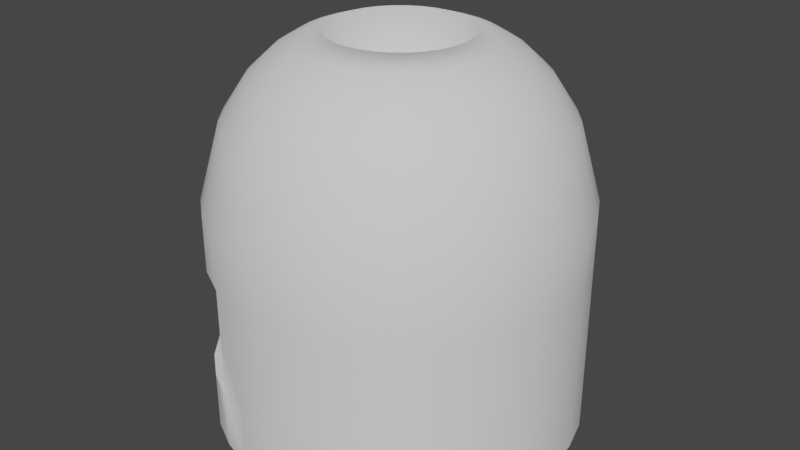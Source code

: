 # Source: furnace.blend  (saved by Blender 3.1.7; exported with 4.5.12 LTS)
import bpy
from mathutils import Matrix  # noqa: F401  (used for matrix-valued properties, if any)

bpy.ops.wm.read_factory_settings(use_empty=True)
scene = bpy.context.scene
scene.name = 'Scene'

# ---- collections
col_collection = bpy.data.collections.new('Collection'); scene.collection.children.link(col_collection)

# ---- world
world_world = bpy.data.worlds.new('World'); scene.world = world_world
world_world.use_nodes = True; world_world.node_tree.nodes.clear()
_N = world_world.node_tree.nodes; _L = world_world.node_tree.links
n0 = _N.new('ShaderNodeOutputWorld'); n0.name = 'World Output'; n0.location = (300, 300)
n1 = _N.new('ShaderNodeBackground'); n1.name = 'Background'; n1.location = (10, 300)
n1.inputs[0].default_value = (0.05088, 0.05088, 0.05088, 1.0)
_L.new(n1.outputs[0], n0.inputs[0])
n0.is_active_output = True
world_world.color = (0.05088, 0.05088, 0.05088)
world_world.use_sun_shadow = False
world_world.sun_shadow_jitter_overblur = 0.0

# ---- meshes
me_cylinder = bpy.data.meshes.new('Cylinder')
me_cylinder.from_pydata([(0.0, 1.0, -1.0), (0.0, 1.0, 1.244), (0.1951, 0.9808, -1.0), (0.1951, 0.9808, 1.244), (0.3827, 0.9239, -1.0), (0.3827, 0.9239, 1.244), (0.5556, 0.8315, -1.0), (0.5556, 0.8315, 1.244), (0.7071, 0.7071, -1.0), (0.7071, 0.7071, 1.244), (0.8315, 0.5556, -1.0), (0.8315, 0.5556, 1.244), (0.9239, 0.3827, -1.0), (0.9239, 0.3827, 1.244), (0.9808, 0.1951, -1.0), (0.9808, 0.1951, 1.244), (1.0, -4.371e-08, -1.0), (1.0, -4.371e-08, 1.244), (0.9808, -0.1951, -1.0), (0.9808, -0.1951, 1.244), (0.9239, -0.3827, -1.0), (0.9239, -0.3827, 1.244), (0.8315, -0.5556, -1.0), (0.8315, -0.5556, 1.244), (0.7071, -0.7071, -1.0), (0.7071, -0.7071, 1.244), (0.5556, -0.8315, -1.0), (0.5556, -0.8315, 1.244), (0.3827, -0.9239, -1.0), (0.3827, -0.9239, 1.244), (0.1951, -0.9808, -1.0), (0.1951, -0.9808, 1.244), (-8.742e-08, -1.0, -1.0), (-8.742e-08, -1.0, 1.244), (-0.1951, -0.9808, -1.0), (-0.1951, -0.9808, 1.244), (-0.3827, -0.9239, -1.0), (-0.3827, -0.9239, 1.244), (-0.5556, -0.8315, -1.0), (-0.5556, -0.8315, 1.244), (-0.7071, -0.7071, -1.0), (-0.7071, -0.7071, 1.244), (-0.8315, -0.5556, -1.0), (-0.8315, -0.5556, 1.244), (-0.9239, -0.3827, -1.0), (-0.9239, -0.3827, 1.244), (-0.9808, -0.1951, -1.0), (-0.9808, -0.1951, 1.244), (-1.0, 1.192e-08, -1.0), (-1.0, 1.192e-08, 1.244), (-0.9808, 0.1951, -1.0), (-0.9808, 0.1951, 1.244), (-0.9239, 0.3827, -1.0), (-0.9239, 0.3827, 1.244), (-0.8315, 0.5556, -1.0), (-0.8315, 0.5556, 1.244), (-0.7071, 0.7071, -1.0), (-0.7071, 0.7071, 1.244), (-0.5556, 0.8315, -1.0), (-0.5556, 0.8315, 1.244), (-0.3827, 0.9239, -1.0), (-0.3827, 0.9239, 1.244), (-0.1951, 0.9808, -1.0), (-0.1951, 0.9808, 1.244), (0.1723, 0.8662, 2.003), (-1.487e-08, 0.8831, 2.003), (-0.1723, 0.8662, 2.003), (-0.338, 0.8159, 2.003), (-0.4906, 0.7343, 2.003), (-0.6245, 0.6245, 2.003), (-0.7343, 0.4906, 2.003), (-0.8159, 0.338, 2.003), (-0.8662, 0.1723, 2.003), (-0.8831, 1.192e-08, 2.003), (-0.8662, -0.1723, 2.003), (-0.8159, -0.338, 2.003), (-0.7343, -0.4906, 2.003), (-0.6245, -0.6245, 2.003), (-0.4906, -0.7343, 2.003), (-0.338, -0.8159, 2.003), (-0.1723, -0.8662, 2.003), (-8.042e-08, -0.8831, 2.003), (0.1723, -0.8662, 2.003), (0.338, -0.8159, 2.003), (0.4906, -0.7343, 2.003), (0.6245, -0.6245, 2.003), (0.7343, -0.4906, 2.003), (0.8159, -0.338, 2.003), (0.8662, -0.1723, 2.003), (0.8831, -4.021e-08, 2.003), (0.8662, 0.1723, 2.003), (0.8159, 0.338, 2.003), (0.7343, 0.4906, 2.003), (0.6245, 0.6245, 2.003), (0.4906, 0.7343, 2.003), (0.338, 0.8159, 2.003), (0.1459, 0.7335, 2.379), (-3.36e-08, 0.7479, 2.379), (-0.1459, 0.7335, 2.379), (-0.2862, 0.691, 2.379), (-0.4155, 0.6219, 2.379), (-0.5288, 0.5288, 2.379), (-0.6219, 0.4155, 2.379), (-0.691, 0.2862, 2.379), (-0.7335, 0.1459, 2.379), (-0.7479, 1.091e-08, 2.379), (-0.7335, -0.1459, 2.379), (-0.691, -0.2862, 2.379), (-0.6219, -0.4155, 2.379), (-0.5288, -0.5288, 2.379), (-0.4155, -0.6219, 2.379), (-0.2862, -0.691, 2.379), (-0.1459, -0.7335, 2.379), (-7.232e-08, -0.7479, 2.379), (0.1459, -0.7335, 2.379), (0.2862, -0.691, 2.379), (0.4155, -0.6219, 2.379), (0.5288, -0.5288, 2.379), (0.6219, -0.4155, 2.379), (0.691, -0.2862, 2.379), (0.7335, -0.1459, 2.379), (0.7479, -3.616e-08, 2.379), (0.7335, 0.1459, 2.379), (0.691, 0.2862, 2.379), (0.6219, 0.4155, 2.379), (0.5288, 0.5288, 2.379), (0.4155, 0.6219, 2.379), (0.2862, 0.691, 2.379), (0.1219, 0.6129, 2.59), (-5.433e-08, 0.6249, 2.59), (-0.1219, 0.6129, 2.59), (-0.2391, 0.5773, 2.59), (-0.3472, 0.5196, 2.59), (-0.4418, 0.4418, 2.59), (-0.5196, 0.3472, 2.59), (-0.5773, 0.2391, 2.59), (-0.6129, 0.1219, 2.59), (-0.6249, 3.21e-08, 2.59), (-0.6129, -0.1219, 2.59), (-0.5773, -0.2391, 2.59), (-0.5196, -0.3472, 2.59), (-0.4418, -0.4418, 2.59), (-0.3472, -0.5196, 2.59), (-0.2391, -0.5773, 2.59), (-0.1219, -0.6129, 2.59), (-6.495e-08, -0.6249, 2.59), (0.1219, -0.6129, 2.59), (0.2391, -0.5773, 2.59), (0.3472, -0.5196, 2.59), (0.4418, -0.4418, 2.59), (0.5196, -0.3472, 2.59), (0.5773, -0.2391, 2.59), (0.6129, -0.1219, 2.59), (0.6249, -5.873e-08, 2.59), (0.6129, 0.1219, 2.59), (0.5773, 0.2391, 2.59), (0.5196, 0.3472, 2.59), (0.4418, 0.4418, 2.59), (0.3472, 0.5196, 2.59), (0.2391, 0.5773, 2.59), (0.09967, 0.5011, 2.717), (-7.438e-08, 0.5109, 2.717), (-0.09967, 0.5011, 2.717), (-0.1955, 0.472, 2.717), (-0.2838, 0.4248, 2.717), (-0.3613, 0.3613, 2.717), (-0.4248, 0.2838, 2.717), (-0.472, 0.1955, 2.717), (-0.5011, 0.09967, 2.717), (-0.5109, 5.3e-08, 2.717), (-0.5011, -0.09967, 2.717), (-0.472, -0.1955, 2.717), (-0.4248, -0.2838, 2.717), (-0.3613, -0.3613, 2.717), (-0.2838, -0.4248, 2.717), (-0.1955, -0.472, 2.717), (-0.09967, -0.5011, 2.717), (-5.472e-08, -0.5109, 2.717), (0.09967, -0.5011, 2.717), (0.1955, -0.472, 2.717), (0.2838, -0.4248, 2.717), (0.3613, -0.3613, 2.717), (0.4248, -0.2838, 2.717), (0.472, -0.1955, 2.717), (0.5011, -0.09967, 2.717), (0.5109, -8.219e-08, 2.717), (0.5011, 0.09967, 2.717), (0.472, 0.1955, 2.717), (0.4248, 0.2838, 2.717), (0.3613, 0.3613, 2.717), (0.2838, 0.4248, 2.717), (0.1955, 0.472, 2.717), (0.07306, 0.3673, 2.803), (-1.019e-07, 0.3745, 2.803), (-0.07306, 0.3673, 2.803), (-0.1433, 0.346, 2.803), (-0.2081, 0.3114, 2.803), (-0.2648, 0.2648, 2.803), (-0.3114, 0.2081, 2.803), (-0.346, 0.1433, 2.803), (-0.3673, 0.07306, 2.803), (-0.3745, 7.904e-08, 2.803), (-0.3673, -0.07307, 2.803), (-0.346, -0.1433, 2.803), (-0.3114, -0.2081, 2.803), (-0.2648, -0.2648, 2.803), (-0.2081, -0.3114, 2.803), (-0.1433, -0.346, 2.803), (-0.07306, -0.3673, 2.803), (-4.246e-08, -0.3745, 2.803), (0.07306, -0.3673, 2.803), (0.1433, -0.346, 2.803), (0.2081, -0.3114, 2.803), (0.2648, -0.2648, 2.803), (0.3114, -0.2081, 2.803), (0.346, -0.1433, 2.803), (0.3673, -0.07306, 2.803), (0.3745, -1.138e-07, 2.803), (0.3673, 0.07306, 2.803), (0.346, 0.1433, 2.803), (0.3114, 0.2081, 2.803), (0.2648, 0.2648, 2.803), (0.2081, 0.3114, 2.803), (0.1433, 0.346, 2.803), (0.05379, 0.2497, 0.7132), (0.004055, 0.2554, 0.7144), (-0.04584, 0.2513, 0.7156), (-0.09397, 0.2375, 0.7169), (-0.1385, 0.2146, 0.7183), (-0.1777, 0.1835, 0.7196), (-0.2101, 0.1453, 0.7208), (-0.2344, 0.1015, 0.7219), (-0.2497, 0.05382, 0.7228), (-0.2554, 0.004077, 0.7235), (-0.2512, -0.04582, 0.724), (-0.2375, -0.09396, 0.7242), (-0.2146, -0.1385, 0.7241), (-0.1834, -0.1777, 0.7238), (-0.1452, -0.2101, 0.7233), (-0.1015, -0.2344, 0.7225), (-0.05379, -0.2497, 0.7215), (-0.004056, -0.2554, 0.7204), (0.04584, -0.2513, 0.7191), (0.09397, -0.2375, 0.7178), (0.1385, -0.2146, 0.7164), (0.1777, -0.1835, 0.7151), (0.2101, -0.1453, 0.7139), (0.2344, -0.1015, 0.7128), (0.2497, -0.05382, 0.7119), (0.2554, -0.004077, 0.7112), (0.2512, 0.04582, 0.7108), (0.2375, 0.09396, 0.7105), (0.2146, 0.1385, 0.7106), (0.1834, 0.1777, 0.7109), (0.1452, 0.2101, 0.7115), (0.1015, 0.2344, 0.7122), (0.0, 1.0, 0.1378), (0.1951, 0.9808, 0.1378), (0.3827, 0.9239, 0.1378), (0.5556, 0.8315, 0.1378), (0.7071, 0.7071, 0.1378), (0.8315, 0.5556, 0.1378), (0.9239, 0.3827, 0.1378), (0.9808, 0.1951, 0.1378), (1.0, -4.371e-08, 0.1378), (0.9808, -0.1951, 0.1378), (0.9239, -0.3827, 0.1378), (0.8315, -0.5556, 0.1378), (0.7071, -0.7071, 0.1378), (0.5556, -0.8315, 0.1378), (0.3827, -0.9239, 0.1378), (0.1951, -0.9808, 0.1378), (-8.742e-08, -1.0, 0.1378), (-0.1951, -0.9808, 0.1378), (-0.3827, -0.9239, 0.1378), (-0.8315, -0.5556, 0.1378), (-0.9239, -0.3827, 0.1378), (-0.9808, -0.1951, 0.1378), (-1.0, 1.192e-08, 0.1378), (-0.9808, 0.1951, 0.1378), (-0.9239, 0.3827, 0.1378), (-0.8315, 0.5556, 0.1378), (-0.7071, 0.7071, 0.1378), (-0.5556, 0.8315, 0.1378), (-0.3827, 0.9239, 0.1378), (-0.1951, 0.9808, 0.1378), (0.0, 1.0, 0.6907), (0.1951, 0.9808, 0.6907), (0.3827, 0.9239, 0.6907), (0.5556, 0.8315, 0.6907), (0.7071, 0.7071, 0.6907), (0.8315, 0.5556, 0.6907), (0.9239, 0.3827, 0.6907), (0.9808, 0.1951, 0.6907), (1.0, -4.371e-08, 0.6907), (0.9808, -0.1951, 0.6907), (0.9239, -0.3827, 0.6907), (0.8315, -0.5556, 0.6907), (0.7071, -0.7071, 0.6907), (0.5556, -0.8315, 0.6907), (0.3827, -0.9239, 0.6907), (0.1951, -0.9808, 0.6907), (-8.742e-08, -1.0, 0.6907), (-0.1951, -0.9808, 0.6907), (-0.3827, -0.9239, 0.6907), (-0.5556, -0.8315, 0.6907), (-0.7071, -0.7071, 0.6907), (-0.8315, -0.5556, 0.6907), (-0.9239, -0.3827, 0.6907), (-0.9808, -0.1951, 0.6907), (-1.0, 1.192e-08, 0.6907), (-0.9808, 0.1951, 0.6907), (-0.9239, 0.3827, 0.6907), (-0.8315, 0.5556, 0.6907), (-0.7071, 0.7071, 0.6907), (-0.5556, 0.8315, 0.6907), (-0.3827, 0.9239, 0.6907), (-0.1951, 0.9808, 0.6907), (0.1951, 0.9808, -0.4311), (0.3827, 0.9239, -0.4311), (0.5556, 0.8315, -0.4311), (0.7071, 0.7071, -0.4311), (0.8315, 0.5556, -0.4311), (0.9239, 0.3827, -0.4311), (0.9808, 0.1951, -0.4311), (1.0, -4.371e-08, -0.4311), (0.9808, -0.1951, -0.4311), (0.9239, -0.3827, -0.4311), (0.8315, -0.5556, -0.4311), (0.7071, -0.7071, -0.4311), (0.5556, -0.8315, -0.4311), (0.3827, -0.9239, -0.4311), (0.1951, -0.9808, -0.4311), (-8.742e-08, -1.0, -0.4311), (-0.1951, -0.9808, -0.4311), (-0.3827, -0.9239, -0.4311), (-0.5556, -0.8315, -0.4311), (-0.7071, -0.7071, -0.4311), (-0.8315, -0.5556, -0.4311), (-0.9239, -0.3827, -0.4311), (-0.9808, -0.1951, -0.4311), (-1.0, 1.192e-08, -0.4311), (-0.9808, 0.1951, -0.4311), (-0.9239, 0.3827, -0.4311), (-0.8315, 0.5556, -0.4311), (-0.7071, 0.7071, -0.4311), (-0.5556, 0.8315, -0.4311), (-0.3827, 0.9239, -0.4311), (-0.1951, 0.9808, -0.4311), (0.0, 1.0, -0.4311), (-0.21, -0.7134, 0.6907), (-0.21, -0.7134, 0.1378), (-0.3829, -0.621, 0.6907), (-0.5344, -0.4966, 0.6907), (-0.6587, -0.3451, 0.6907), (-0.6587, -0.3451, 0.1378), (-0.21, -0.7134, -0.4311), (-0.3829, -0.621, -0.4311), (-0.5344, -0.4966, -0.4311), (-0.6587, -0.3451, -0.4311), (0.4444, 0.08393, 0.6907), (0.4444, 0.08393, 0.1378), (0.2715, 0.1763, 0.6907), (0.2715, 0.1763, 0.1378), (0.12, 0.3007, 0.6907), (0.12, 0.3007, 0.1378), (-0.00438, 0.4522, 0.6907), (-0.00438, 0.4522, 0.1378), (0.4444, 0.08393, -0.4311), (0.2715, 0.1763, -0.4311), (0.12, 0.3007, -0.4311), (-0.00438, 0.4522, -0.4311)], [], [(286, 1, 3, 287), (287, 3, 5, 288), (288, 5, 7, 289), (289, 7, 9, 290), (290, 9, 11, 291), (291, 11, 13, 292), (292, 13, 15, 293), (293, 15, 17, 294), (294, 17, 19, 295), (295, 19, 21, 296), (296, 21, 23, 297), (297, 23, 25, 298), (298, 25, 27, 299), (299, 27, 29, 300), (300, 29, 31, 301), (301, 31, 33, 302), (302, 33, 35, 303), (303, 35, 37, 304), (304, 37, 39, 305), (305, 39, 41, 306), (306, 41, 43, 307), (307, 43, 45, 308), (308, 45, 47, 309), (309, 47, 49, 310), (310, 49, 51, 311), (311, 51, 53, 312), (312, 53, 55, 313), (313, 55, 57, 314), (314, 57, 59, 315), (315, 59, 61, 316), (316, 61, 63, 317), (317, 63, 1, 286), (0, 2, 4, 6, 8, 10, 12, 14, 16, 18, 20, 22, 24, 26, 28, 30, 32, 34, 36, 38, 40, 42, 44, 46, 48, 50, 52, 54, 56, 58, 60, 62), (3, 1, 65, 64), (1, 63, 66, 65), (63, 61, 67, 66), (61, 59, 68, 67), (59, 57, 69, 68), (57, 55, 70, 69), (55, 53, 71, 70), (53, 51, 72, 71), (51, 49, 73, 72), (49, 47, 74, 73), (47, 45, 75, 74), (45, 43, 76, 75), (43, 41, 77, 76), (41, 39, 78, 77), (39, 37, 79, 78), (37, 35, 80, 79), (35, 33, 81, 80), (33, 31, 82, 81), (31, 29, 83, 82), (29, 27, 84, 83), (27, 25, 85, 84), (25, 23, 86, 85), (23, 21, 87, 86), (21, 19, 88, 87), (19, 17, 89, 88), (17, 15, 90, 89), (15, 13, 91, 90), (13, 11, 92, 91), (11, 9, 93, 92), (9, 7, 94, 93), (7, 5, 95, 94), (5, 3, 64, 95), (64, 65, 97, 96), (65, 66, 98, 97), (66, 67, 99, 98), (67, 68, 100, 99), (68, 69, 101, 100), (69, 70, 102, 101), (70, 71, 103, 102), (71, 72, 104, 103), (72, 73, 105, 104), (73, 74, 106, 105), (74, 75, 107, 106), (75, 76, 108, 107), (76, 77, 109, 108), (77, 78, 110, 109), (78, 79, 111, 110), (79, 80, 112, 111), (80, 81, 113, 112), (81, 82, 114, 113), (82, 83, 115, 114), (83, 84, 116, 115), (84, 85, 117, 116), (85, 86, 118, 117), (86, 87, 119, 118), (87, 88, 120, 119), (88, 89, 121, 120), (89, 90, 122, 121), (90, 91, 123, 122), (91, 92, 124, 123), (92, 93, 125, 124), (93, 94, 126, 125), (94, 95, 127, 126), (95, 64, 96, 127), (96, 97, 129, 128), (97, 98, 130, 129), (98, 99, 131, 130), (99, 100, 132, 131), (100, 101, 133, 132), (101, 102, 134, 133), (102, 103, 135, 134), (103, 104, 136, 135), (104, 105, 137, 136), (105, 106, 138, 137), (106, 107, 139, 138), (107, 108, 140, 139), (108, 109, 141, 140), (109, 110, 142, 141), (110, 111, 143, 142), (111, 112, 144, 143), (112, 113, 145, 144), (113, 114, 146, 145), (114, 115, 147, 146), (115, 116, 148, 147), (116, 117, 149, 148), (117, 118, 150, 149), (118, 119, 151, 150), (119, 120, 152, 151), (120, 121, 153, 152), (121, 122, 154, 153), (122, 123, 155, 154), (123, 124, 156, 155), (124, 125, 157, 156), (125, 126, 158, 157), (126, 127, 159, 158), (127, 96, 128, 159), (128, 129, 161, 160), (129, 130, 162, 161), (130, 131, 163, 162), (131, 132, 164, 163), (132, 133, 165, 164), (133, 134, 166, 165), (134, 135, 167, 166), (135, 136, 168, 167), (136, 137, 169, 168), (137, 138, 170, 169), (138, 139, 171, 170), (139, 140, 172, 171), (140, 141, 173, 172), (141, 142, 174, 173), (142, 143, 175, 174), (143, 144, 176, 175), (144, 145, 177, 176), (145, 146, 178, 177), (146, 147, 179, 178), (147, 148, 180, 179), (148, 149, 181, 180), (149, 150, 182, 181), (150, 151, 183, 182), (151, 152, 184, 183), (152, 153, 185, 184), (153, 154, 186, 185), (154, 155, 187, 186), (155, 156, 188, 187), (156, 157, 189, 188), (157, 158, 190, 189), (158, 159, 191, 190), (159, 128, 160, 191), (160, 161, 193, 192), (161, 162, 194, 193), (162, 163, 195, 194), (163, 164, 196, 195), (164, 165, 197, 196), (165, 166, 198, 197), (166, 167, 199, 198), (167, 168, 200, 199), (168, 169, 201, 200), (169, 170, 202, 201), (170, 171, 203, 202), (171, 172, 204, 203), (172, 173, 205, 204), (173, 174, 206, 205), (174, 175, 207, 206), (175, 176, 208, 207), (176, 177, 209, 208), (177, 178, 210, 209), (178, 179, 211, 210), (179, 180, 212, 211), (180, 181, 213, 212), (181, 182, 214, 213), (182, 183, 215, 214), (183, 184, 216, 215), (184, 185, 217, 216), (185, 186, 218, 217), (186, 187, 219, 218), (187, 188, 220, 219), (188, 189, 221, 220), (189, 190, 222, 221), (190, 191, 223, 222), (191, 160, 192, 223), (192, 193, 225, 224), (193, 194, 226, 225), (194, 195, 227, 226), (195, 196, 228, 227), (196, 197, 229, 228), (197, 198, 230, 229), (198, 199, 231, 230), (199, 200, 232, 231), (200, 201, 233, 232), (201, 202, 234, 233), (202, 203, 235, 234), (203, 204, 236, 235), (204, 205, 237, 236), (205, 206, 238, 237), (206, 207, 239, 238), (207, 208, 240, 239), (208, 209, 241, 240), (209, 210, 242, 241), (210, 211, 243, 242), (211, 212, 244, 243), (212, 213, 245, 244), (213, 214, 246, 245), (214, 215, 247, 246), (215, 216, 248, 247), (216, 217, 249, 248), (217, 218, 250, 249), (218, 219, 251, 250), (219, 220, 252, 251), (220, 221, 253, 252), (221, 222, 254, 253), (222, 223, 255, 254), (223, 192, 224, 255), (348, 285, 256, 349), (347, 284, 285, 348), (346, 283, 284, 347), (345, 282, 283, 346), (344, 281, 282, 345), (343, 280, 281, 344), (342, 279, 280, 343), (341, 278, 279, 342), (340, 277, 278, 341), (339, 276, 277, 340), (338, 275, 276, 339), (337, 336, 357, 358), (335, 274, 351, 356), (275, 338, 359, 355), (334, 273, 274, 335), (333, 272, 273, 334), (332, 271, 272, 333), (331, 270, 271, 332), (330, 269, 270, 331), (329, 268, 269, 330), (328, 267, 268, 329), (327, 266, 267, 328), (326, 265, 266, 327), (325, 264, 265, 326), (324, 263, 264, 325), (323, 262, 263, 324), (322, 261, 262, 323), (321, 260, 261, 322), (320, 259, 260, 321), (319, 258, 259, 320), (318, 257, 258, 319), (349, 256, 257, 318), (285, 317, 286, 256), (284, 316, 317, 285), (283, 315, 316, 284), (282, 314, 315, 283), (281, 313, 314, 282), (280, 312, 313, 281), (279, 311, 312, 280), (278, 310, 311, 279), (277, 309, 310, 278), (276, 308, 309, 277), (275, 307, 308, 276), (306, 307, 354, 353), (336, 335, 356, 357), (274, 304, 350, 351), (273, 303, 304, 274), (272, 302, 303, 273), (271, 301, 302, 272), (270, 300, 301, 271), (269, 299, 300, 270), (268, 298, 299, 269), (267, 297, 298, 268), (266, 296, 297, 267), (265, 295, 296, 266), (264, 294, 295, 265), (263, 293, 294, 264), (262, 292, 293, 263), (261, 291, 292, 262), (260, 290, 291, 261), (259, 289, 290, 260), (258, 288, 289, 259), (257, 287, 288, 258), (256, 286, 287, 257), (0, 349, 318, 2), (2, 318, 319, 4), (4, 319, 320, 6), (6, 320, 321, 8), (8, 321, 322, 10), (10, 322, 323, 12), (12, 323, 324, 14), (14, 324, 325, 16), (16, 325, 326, 18), (18, 326, 327, 20), (20, 327, 328, 22), (22, 328, 329, 24), (24, 329, 330, 26), (26, 330, 331, 28), (28, 331, 332, 30), (30, 332, 333, 32), (32, 333, 334, 34), (34, 334, 335, 36), (36, 335, 336, 38), (38, 336, 337, 40), (40, 337, 338, 42), (42, 338, 339, 44), (44, 339, 340, 46), (46, 340, 341, 48), (48, 341, 342, 50), (50, 342, 343, 52), (52, 343, 344, 54), (54, 344, 345, 56), (56, 345, 346, 58), (58, 346, 347, 60), (60, 347, 348, 62), (62, 348, 349, 0), (354, 355, 367, 366), (355, 359, 371, 367), (359, 358, 370, 371), (350, 352, 362, 360), (358, 357, 369, 370), (352, 353, 364, 362), (305, 306, 353, 352), (338, 337, 358, 359), (304, 305, 352, 350), (307, 275, 355, 354), (370, 365, 367, 371), (369, 363, 365, 370), (368, 361, 363, 369), (365, 364, 366, 367), (363, 362, 364, 365), (361, 360, 362, 363), (356, 351, 361, 368), (351, 350, 360, 361), (353, 354, 366, 364), (357, 356, 368, 369)])
me_cylinder.polygons.foreach_set('use_smooth', [1, 1, 1, 1, 1, 1, 1, 1, 1, 1, 1, 1, 1, 1, 1, 1, 1, 1, 1, 1, 1, 1, 1, 1, 1, 1, 1, 1, 1, 1, 1, 1, 0, 1, 1, 1, 1, 1, 1, 1, 1, 1, 1, 1, 1, 1, 1, 1, 1, 1, 1, 1, 1, 1, 1, 1, 1, 1, 1, 1, 1, 1, 1, 1, 1, 1, 1, 1, 1, 1, 1, 1, 1, 1, 1, 1, 1, 1, 1, 1, 1, 1, 1, 1, 1, 1, 1, 1, 1, 1, 1, 1, 1, 1, 1, 1, 1, 1, 1, 1, 1, 1, 1, 1, 1, 1, 1, 1, 1, 1, 1, 1, 1, 1, 1, 1, 1, 1, 1, 1, 1, 1, 1, 1, 1, 1, 1, 1, 1, 1, 1, 1, 1, 1, 1, 1, 1, 1, 1, 1, 1, 1, 1, 1, 1, 1, 1, 1, 1, 1, 1, 1, 1, 1, 1, 1, 1, 1, 1, 1, 1, 1, 1, 1, 1, 1, 1, 1, 1, 1, 1, 1, 1, 1, 1, 1, 1, 1, 1, 1, 1, 1, 1, 1, 1, 1, 1, 1, 1, 1, 1, 1, 1, 1, 1, 1, 1, 1, 1, 1, 1, 1, 1, 1, 1, 1, 1, 1, 1, 1, 1, 1, 1, 1, 1, 1, 1, 1, 1, 1, 1, 1, 1, 1, 1, 1, 1, 1, 1, 1, 1, 1, 1, 1, 1, 1, 0, 0, 0, 1, 1, 1, 1, 1, 1, 1, 1, 1, 1, 1, 1, 1, 1, 1, 1, 1, 1, 1, 1, 1, 1, 1, 1, 1, 1, 1, 1, 1, 0, 0, 0, 1, 1, 1, 1, 1, 1, 1, 1, 1, 1, 1, 1, 1, 1, 1, 1, 1, 1, 1, 1, 1, 1, 1, 1, 1, 1, 1, 1, 1, 1, 1, 1, 1, 1, 1, 1, 1, 1, 1, 1, 1, 1, 1, 1, 1, 1, 1, 1, 1, 1, 0, 0, 0, 0, 0, 0, 0, 0, 0, 0, 0, 0, 0, 0, 0, 0, 0, 0, 0, 0])
_k = set([(274, 351), (275, 355), (304, 350), (305, 352), (306, 353), (307, 354), (335, 356), (336, 357), (337, 358), (338, 359), (350, 351), (350, 352), (351, 356), (351, 361), (352, 353), (352, 362), (353, 354), (353, 364), (354, 355), (355, 359), (355, 367), (356, 357), (357, 358), (357, 369), (358, 359), (358, 370), (360, 361), (360, 362), (361, 363), (361, 368), (362, 363), (362, 364), (363, 365), (363, 369), (364, 365), (364, 366), (365, 367), (365, 370), (366, 367), (367, 371), (368, 369), (369, 370), (370, 371)])
me_cylinder.attributes.new('sharp_edge', 'BOOLEAN', 'EDGE').data.foreach_set('value', [ (min(e.vertices), max(e.vertices)) in _k for e in me_cylinder.edges])
_uv = me_cylinder.uv_layers.new(name='UVMap')
_uv.uv.foreach_set('vector', [1.0, 0.8768, 1.0, 1.0, 0.9688, 1.0, 0.9688, 0.8768, 0.9688, 0.8768, 0.9688, 1.0, 0.9375, 1.0, 0.9375, 0.8768, 0.9375, 0.8768, 0.9375, 1.0, 0.9062, 1.0, 0.9063, 0.8768, 0.9063, 0.8768, 0.9062, 1.0, 0.875, 1.0, 0.875, 0.8768, 0.875, 0.8768, 0.875, 1.0, 0.8438, 1.0, 0.8437, 0.8768, 0.8437, 0.8768, 0.8438, 1.0, 0.8125, 1.0, 0.8125, 0.8768, 0.8125, 0.8768, 0.8125, 1.0, 0.7812, 1.0, 0.7813, 0.8768, 0.7813, 0.8768, 0.7812, 1.0, 0.75, 1.0, 0.75, 0.8768, 0.75, 0.8768, 0.75, 1.0, 0.7188, 1.0, 0.7188, 0.8768, 0.7188, 0.8768, 0.7188, 1.0, 0.6875, 1.0, 0.6875, 0.8768, 0.6875, 0.8768, 0.6875, 1.0, 0.6562, 1.0, 0.6563, 0.8768, 0.6563, 0.8768, 0.6562, 1.0, 0.625, 1.0, 0.625, 0.8768, 0.625, 0.8768, 0.625, 1.0, 0.5938, 1.0, 0.5938, 0.8768, 0.5938, 0.8768, 0.5938, 1.0, 0.5625, 1.0, 0.5625, 0.8768, 0.5625, 0.8768, 0.5625, 1.0, 0.5312, 1.0, 0.5312, 0.8768, 0.5312, 0.8768, 0.5312, 1.0, 0.5, 1.0, 0.5, 0.8768, 0.5, 0.8768, 0.5, 1.0, 0.4688, 1.0, 0.4688, 0.8768, 0.4688, 0.8768, 0.4688, 1.0, 0.4375, 1.0, 0.4375, 0.8768, 0.4375, 0.8768, 0.4375, 1.0, 0.4062, 1.0, 0.4063, 0.8768, 0.4063, 0.8768, 0.4062, 1.0, 0.375, 1.0, 0.375, 0.8768, 0.375, 0.8768, 0.375, 1.0, 0.3438, 1.0, 0.3438, 0.8768, 0.3438, 0.8768, 0.3438, 1.0, 0.3125, 1.0, 0.3125, 0.8768, 0.3125, 0.8768, 0.3125, 1.0, 0.2812, 1.0, 0.2813, 0.8768, 0.2813, 0.8768, 0.2812, 1.0, 0.25, 1.0, 0.25, 0.8768, 0.25, 0.8768, 0.25, 1.0, 0.2188, 1.0, 0.2188, 0.8768, 0.2188, 0.8768, 0.2188, 1.0, 0.1875, 1.0, 0.1875, 0.8768, 0.1875, 0.8768, 0.1875, 1.0, 0.1562, 1.0, 0.1562, 0.8768, 0.1562, 0.8768, 0.1562, 1.0, 0.125, 1.0, 0.125, 0.8768, 0.125, 0.8768, 0.125, 1.0, 0.09375, 1.0, 0.09375, 0.8768, 0.09375, 0.8768, 0.09375, 1.0, 0.0625, 1.0, 0.0625, 0.8768, 0.0625, 0.8768, 0.0625, 1.0, 0.03125, 1.0, 0.03125, 0.8768, 0.03125, 0.8768, 0.03125, 1.0, 0.0, 1.0, 0.0, 0.8768, 0.75, 0.49, 0.7968, 0.4854, 0.8418, 0.4717, 0.8833, 0.4496, 0.9197, 0.4197, 0.9496, 0.3833, 0.9717, 0.3418, 0.9854, 0.2968, 0.99, 0.25, 0.9854, 0.2032, 0.9717, 0.1582, 0.9496, 0.1167, 0.9197, 0.08029, 0.8833, 0.05045, 0.8418, 0.02827, 0.7968, 0.01461, 0.75, 0.01, 0.7032, 0.01461, 0.6582, 0.02827, 0.6167, 0.05045, 0.5803, 0.08029, 0.5504, 0.1167, 0.5283, 0.1582, 0.5146, 0.2032, 0.51, 0.25, 0.5146, 0.2968, 0.5283, 0.3418, 0.5504, 0.3833, 0.5803, 0.4197, 0.6167, 0.4496, 0.6582, 0.4717, 0.7032, 0.4854, 0.2968, 0.4854, 0.25, 0.49, 0.25, 0.462, 0.2914, 0.4579, 0.25, 0.49, 0.2032, 0.4854, 0.2087, 0.4579, 0.25, 0.462, 0.2032, 0.4854, 0.1582, 0.4717, 0.1689, 0.4458, 0.2087, 0.4579, 0.1582, 0.4717, 0.1167, 0.4496, 0.1322, 0.4262, 0.1689, 0.4458, 0.1167, 0.4496, 0.08029, 0.4197, 0.1001, 0.3999, 0.1322, 0.4262, 0.08029, 0.4197, 0.05045, 0.3833, 0.07377, 0.3678, 0.1001, 0.3999, 0.05045, 0.3833, 0.02827, 0.3418, 0.05418, 0.3311, 0.07377, 0.3678, 0.02827, 0.3418, 0.01461, 0.2968, 0.04212, 0.2914, 0.05418, 0.3311, 0.01461, 0.2968, 0.01, 0.25, 0.03805, 0.25, 0.04212, 0.2914, 0.01, 0.25, 0.01461, 0.2032, 0.04212, 0.2087, 0.03805, 0.25, 0.01461, 0.2032, 0.02827, 0.1582, 0.05418, 0.1689, 0.04212, 0.2087, 0.02827, 0.1582, 0.05045, 0.1167, 0.07377, 0.1322, 0.05418, 0.1689, 0.05045, 0.1167, 0.08029, 0.08029, 0.1001, 0.1001, 0.07377, 0.1322, 0.08029, 0.08029, 0.1167, 0.05045, 0.1322, 0.07377, 0.1001, 0.1001, 0.1167, 0.05045, 0.1582, 0.02827, 0.1689, 0.05418, 0.1322, 0.07377, 0.1582, 0.02827, 0.2032, 0.01461, 0.2087, 0.04212, 0.1689, 0.05418, 0.2032, 0.01461, 0.25, 0.01, 0.25, 0.03805, 0.2087, 0.04212, 0.25, 0.01, 0.2968, 0.01461, 0.2914, 0.04212, 0.25, 0.03805, 0.2968, 0.01461, 0.3418, 0.02827, 0.3311, 0.05418, 0.2914, 0.04212, 0.3418, 0.02827, 0.3833, 0.05045, 0.3678, 0.07377, 0.3311, 0.05418, 0.3833, 0.05045, 0.4197, 0.08029, 0.3999, 0.1001, 0.3678, 0.07377, 0.4197, 0.08029, 0.4496, 0.1167, 0.4262, 0.1322, 0.3999, 0.1001, 0.4496, 0.1167, 0.4717, 0.1582, 0.4458, 0.1689, 0.4262, 0.1322, 0.4717, 0.1582, 0.4854, 0.2032, 0.4579, 0.2086, 0.4458, 0.1689, 0.4854, 0.2032, 0.49, 0.25, 0.462, 0.25, 0.4579, 0.2086, 0.49, 0.25, 0.4854, 0.2968, 0.4579, 0.2914, 0.462, 0.25, 0.4854, 0.2968, 0.4717, 0.3418, 0.4458, 0.3311, 0.4579, 0.2914, 0.4717, 0.3418, 0.4496, 0.3833, 0.4262, 0.3678, 0.4458, 0.3311, 0.4496, 0.3833, 0.4197, 0.4197, 0.3999, 0.3999, 0.4262, 0.3678, 0.4197, 0.4197, 0.3833, 0.4496, 0.3678, 0.4262, 0.3999, 0.3999, 0.3833, 0.4496, 0.3418, 0.4717, 0.3311, 0.4458, 0.3678, 0.4262, 0.3418, 0.4717, 0.2968, 0.4854, 0.2914, 0.4579, 0.3311, 0.4458, 0.2914, 0.4579, 0.25, 0.462, 0.25, 0.4295, 0.285, 0.426, 0.25, 0.462, 0.2087, 0.4579, 0.215, 0.426, 0.25, 0.4295, 0.2087, 0.4579, 0.1689, 0.4458, 0.1813, 0.4158, 0.215, 0.426, 0.1689, 0.4458, 0.1322, 0.4262, 0.1503, 0.3992, 0.1813, 0.4158, 0.1322, 0.4262, 0.1001, 0.3999, 0.1231, 0.3769, 0.1503, 0.3992, 0.1001, 0.3999, 0.07377, 0.3678, 0.1008, 0.3497, 0.1231, 0.3769, 0.07377, 0.3678, 0.05418, 0.3311, 0.08417, 0.3187, 0.1008, 0.3497, 0.05418, 0.3311, 0.04212, 0.2914, 0.07395, 0.285, 0.08417, 0.3187, 0.04212, 0.2914, 0.03805, 0.25, 0.0705, 0.25, 0.07395, 0.285, 0.03805, 0.25, 0.04212, 0.2087, 0.07395, 0.215, 0.0705, 0.25, 0.04212, 0.2087, 0.05418, 0.1689, 0.08417, 0.1813, 0.07395, 0.215, 0.05418, 0.1689, 0.07377, 0.1322, 0.1008, 0.1503, 0.08417, 0.1813, 0.07377, 0.1322, 0.1001, 0.1001, 0.1231, 0.1231, 0.1008, 0.1503, 0.1001, 0.1001, 0.1322, 0.07377, 0.1503, 0.1008, 0.1231, 0.1231, 0.1322, 0.07377, 0.1689, 0.05418, 0.1813, 0.08417, 0.1503, 0.1008, 0.1689, 0.05418, 0.2087, 0.04212, 0.215, 0.07395, 0.1813, 0.08417, 0.2087, 0.04212, 0.25, 0.03805, 0.25, 0.0705, 0.215, 0.07395, 0.25, 0.03805, 0.2914, 0.04212, 0.285, 0.07395, 0.25, 0.0705, 0.2914, 0.04212, 0.3311, 0.05418, 0.3187, 0.08417, 0.285, 0.07395, 0.3311, 0.05418, 0.3678, 0.07377, 0.3497, 0.1008, 0.3187, 0.08417, 0.3678, 0.07377, 0.3999, 0.1001, 0.3769, 0.1231, 0.3497, 0.1008, 0.3999, 0.1001, 0.4262, 0.1322, 0.3992, 0.1503, 0.3769, 0.1231, 0.4262, 0.1322, 0.4458, 0.1689, 0.4158, 0.1813, 0.3992, 0.1503, 0.4458, 0.1689, 0.4579, 0.2086, 0.426, 0.215, 0.4158, 0.1813, 0.4579, 0.2086, 0.462, 0.25, 0.4295, 0.25, 0.426, 0.215, 0.462, 0.25, 0.4579, 0.2914, 0.426, 0.285, 0.4295, 0.25, 0.4579, 0.2914, 0.4458, 0.3311, 0.4158, 0.3187, 0.426, 0.285, 0.4458, 0.3311, 0.4262, 0.3678, 0.3992, 0.3497, 0.4158, 0.3187, 0.4262, 0.3678, 0.3999, 0.3999, 0.3769, 0.3769, 0.3992, 0.3497, 0.3999, 0.3999, 0.3678, 0.4262, 0.3497, 0.3992, 0.3769, 0.3769, 0.3678, 0.4262, 0.3311, 0.4458, 0.3187, 0.4158, 0.3497, 0.3992, 0.3311, 0.4458, 0.2914, 0.4579, 0.285, 0.426, 0.3187, 0.4158, 0.285, 0.426, 0.25, 0.4295, 0.25, 0.4, 0.2793, 0.3971, 0.25, 0.4295, 0.215, 0.426, 0.2207, 0.3971, 0.25, 0.4, 0.215, 0.426, 0.1813, 0.4158, 0.1926, 0.3886, 0.2207, 0.3971, 0.1813, 0.4158, 0.1503, 0.3992, 0.1667, 0.3747, 0.1926, 0.3886, 0.1503, 0.3992, 0.1231, 0.3769, 0.144, 0.356, 0.1667, 0.3747, 0.1231, 0.3769, 0.1008, 0.3497, 0.1253, 0.3333, 0.144, 0.356, 0.1008, 0.3497, 0.08417, 0.3187, 0.1114, 0.3074, 0.1253, 0.3333, 0.08417, 0.3187, 0.07395, 0.285, 0.1029, 0.2793, 0.1114, 0.3074, 0.07395, 0.285, 0.0705, 0.25, 0.1, 0.25, 0.1029, 0.2793, 0.0705, 0.25, 0.07395, 0.215, 0.1029, 0.2207, 0.1, 0.25, 0.07395, 0.215, 0.08417, 0.1813, 0.1114, 0.1926, 0.1029, 0.2207, 0.08417, 0.1813, 0.1008, 0.1503, 0.1253, 0.1667, 0.1114, 0.1926, 0.1008, 0.1503, 0.1231, 0.1231, 0.144, 0.144, 0.1253, 0.1667, 0.1231, 0.1231, 0.1503, 0.1008, 0.1667, 0.1253, 0.144, 0.144, 0.1503, 0.1008, 0.1813, 0.08417, 0.1926, 0.1114, 0.1667, 0.1253, 0.1813, 0.08417, 0.215, 0.07395, 0.2207, 0.1029, 0.1926, 0.1114, 0.215, 0.07395, 0.25, 0.0705, 0.25, 0.1, 0.2207, 0.1029, 0.25, 0.0705, 0.285, 0.07395, 0.2793, 0.1029, 0.25, 0.1, 0.285, 0.07395, 0.3187, 0.08417, 0.3074, 0.1114, 0.2793, 0.1029, 0.3187, 0.08417, 0.3497, 0.1008, 0.3333, 0.1253, 0.3074, 0.1114, 0.3497, 0.1008, 0.3769, 0.1231, 0.356, 0.144, 0.3333, 0.1253, 0.3769, 0.1231, 0.3992, 0.1503, 0.3747, 0.1667, 0.356, 0.144, 0.3992, 0.1503, 0.4158, 0.1813, 0.3886, 0.1926, 0.3747, 0.1667, 0.4158, 0.1813, 0.426, 0.215, 0.3971, 0.2207, 0.3886, 0.1926, 0.426, 0.215, 0.4295, 0.25, 0.4, 0.25, 0.3971, 0.2207, 0.4295, 0.25, 0.426, 0.285, 0.3971, 0.2793, 0.4, 0.25, 0.426, 0.285, 0.4158, 0.3187, 0.3886, 0.3074, 0.3971, 0.2793, 0.4158, 0.3187, 0.3992, 0.3497, 0.3747, 0.3333, 0.3886, 0.3074, 0.3992, 0.3497, 0.3769, 0.3769, 0.356, 0.356, 0.3747, 0.3333, 0.3769, 0.3769, 0.3497, 0.3992, 0.3333, 0.3747, 0.356, 0.356, 0.3497, 0.3992, 0.3187, 0.4158, 0.3074, 0.3886, 0.3333, 0.3747, 0.3187, 0.4158, 0.285, 0.426, 0.2793, 0.3971, 0.3074, 0.3886, 0.2793, 0.3971, 0.25, 0.4, 0.25, 0.3726, 0.2739, 0.3703, 0.25, 0.4, 0.2207, 0.3971, 0.2261, 0.3703, 0.25, 0.3726, 0.2207, 0.3971, 0.1926, 0.3886, 0.2031, 0.3633, 0.2261, 0.3703, 0.1926, 0.3886, 0.1667, 0.3747, 0.1819, 0.352, 0.2031, 0.3633, 0.1667, 0.3747, 0.144, 0.356, 0.1633, 0.3367, 0.1819, 0.352, 0.144, 0.356, 0.1253, 0.3333, 0.148, 0.3181, 0.1633, 0.3367, 0.1253, 0.3333, 0.1114, 0.3074, 0.1367, 0.2969, 0.148, 0.3181, 0.1114, 0.3074, 0.1029, 0.2793, 0.1297, 0.2739, 0.1367, 0.2969, 0.1029, 0.2793, 0.1, 0.25, 0.1274, 0.25, 0.1297, 0.2739, 0.1, 0.25, 0.1029, 0.2207, 0.1297, 0.2261, 0.1274, 0.25, 0.1029, 0.2207, 0.1114, 0.1926, 0.1367, 0.2031, 0.1297, 0.2261, 0.1114, 0.1926, 0.1253, 0.1667, 0.148, 0.1819, 0.1367, 0.2031, 0.1253, 0.1667, 0.144, 0.144, 0.1633, 0.1633, 0.148, 0.1819, 0.144, 0.144, 0.1667, 0.1253, 0.1819, 0.148, 0.1633, 0.1633, 0.1667, 0.1253, 0.1926, 0.1114, 0.2031, 0.1367, 0.1819, 0.148, 0.1926, 0.1114, 0.2207, 0.1029, 0.2261, 0.1297, 0.2031, 0.1367, 0.2207, 0.1029, 0.25, 0.1, 0.25, 0.1274, 0.2261, 0.1297, 0.25, 0.1, 0.2793, 0.1029, 0.2739, 0.1297, 0.25, 0.1274, 0.2793, 0.1029, 0.3074, 0.1114, 0.2969, 0.1367, 0.2739, 0.1297, 0.3074, 0.1114, 0.3333, 0.1253, 0.3181, 0.148, 0.2969, 0.1367, 0.3333, 0.1253, 0.356, 0.144, 0.3367, 0.1633, 0.3181, 0.148, 0.356, 0.144, 0.3747, 0.1667, 0.352, 0.1819, 0.3367, 0.1633, 0.3747, 0.1667, 0.3886, 0.1926, 0.3633, 0.2031, 0.352, 0.1819, 0.3886, 0.1926, 0.3971, 0.2207, 0.3703, 0.2261, 0.3633, 0.2031, 0.3971, 0.2207, 0.4, 0.25, 0.3726, 0.25, 0.3703, 0.2261, 0.4, 0.25, 0.3971, 0.2793, 0.3703, 0.2739, 0.3726, 0.25, 0.3971, 0.2793, 0.3886, 0.3074, 0.3633, 0.2969, 0.3703, 0.2739, 0.3886, 0.3074, 0.3747, 0.3333, 0.352, 0.3181, 0.3633, 0.2969, 0.3747, 0.3333, 0.356, 0.356, 0.3367, 0.3367, 0.352, 0.3181, 0.356, 0.356, 0.3333, 0.3747, 0.3181, 0.352, 0.3367, 0.3367, 0.3333, 0.3747, 0.3074, 0.3886, 0.2969, 0.3633, 0.3181, 0.352, 0.3074, 0.3886, 0.2793, 0.3971, 0.2739, 0.3703, 0.2969, 0.3633, 0.2739, 0.3703, 0.25, 0.3726, 0.25, 0.3399, 0.2675, 0.3382, 0.25, 0.3726, 0.2261, 0.3703, 0.2325, 0.3382, 0.25, 0.3399, 0.2261, 0.3703, 0.2031, 0.3633, 0.2156, 0.333, 0.2325, 0.3382, 0.2031, 0.3633, 0.1819, 0.352, 0.2001, 0.3247, 0.2156, 0.333, 0.1819, 0.352, 0.1633, 0.3367, 0.1864, 0.3136, 0.2001, 0.3247, 0.1633, 0.3367, 0.148, 0.3181, 0.1753, 0.2999, 0.1864, 0.3136, 0.148, 0.3181, 0.1367, 0.2969, 0.167, 0.2844, 0.1753, 0.2999, 0.1367, 0.2969, 0.1297, 0.2739, 0.1618, 0.2675, 0.167, 0.2844, 0.1297, 0.2739, 0.1274, 0.25, 0.1601, 0.25, 0.1618, 0.2675, 0.1274, 0.25, 0.1297, 0.2261, 0.1618, 0.2325, 0.1601, 0.25, 0.1297, 0.2261, 0.1367, 0.2031, 0.167, 0.2156, 0.1618, 0.2325, 0.1367, 0.2031, 0.148, 0.1819, 0.1753, 0.2001, 0.167, 0.2156, 0.148, 0.1819, 0.1633, 0.1633, 0.1864, 0.1864, 0.1753, 0.2001, 0.1633, 0.1633, 0.1819, 0.148, 0.2001, 0.1753, 0.1864, 0.1864, 0.1819, 0.148, 0.2031, 0.1367, 0.2156, 0.167, 0.2001, 0.1753, 0.2031, 0.1367, 0.2261, 0.1297, 0.2325, 0.1618, 0.2156, 0.167, 0.2261, 0.1297, 0.25, 0.1274, 0.25, 0.1601, 0.2325, 0.1618, 0.25, 0.1274, 0.2739, 0.1297, 0.2675, 0.1618, 0.25, 0.1601, 0.2739, 0.1297, 0.2969, 0.1367, 0.2844, 0.167, 0.2675, 0.1618, 0.2969, 0.1367, 0.3181, 0.148, 0.2999, 0.1753, 0.2844, 0.167, 0.3181, 0.148, 0.3367, 0.1633, 0.3136, 0.1864, 0.2999, 0.1753, 0.3367, 0.1633, 0.352, 0.1819, 0.3247, 0.2001, 0.3136, 0.1864, 0.352, 0.1819, 0.3633, 0.2031, 0.333, 0.2156, 0.3247, 0.2001, 0.3633, 0.2031, 0.3703, 0.2261, 0.3382, 0.2325, 0.333, 0.2156, 0.3703, 0.2261, 0.3726, 0.25, 0.3399, 0.25, 0.3382, 0.2325, 0.3726, 0.25, 0.3703, 0.2739, 0.3382, 0.2675, 0.3399, 0.25, 0.3703, 0.2739, 0.3633, 0.2969, 0.333, 0.2844, 0.3382, 0.2675, 0.3633, 0.2969, 0.352, 0.3181, 0.3247, 0.2999, 0.333, 0.2844, 0.352, 0.3181, 0.3367, 0.3367, 0.3136, 0.3136, 0.3247, 0.2999, 0.3367, 0.3367, 0.3181, 0.352, 0.2999, 0.3247, 0.3136, 0.3136, 0.3181, 0.352, 0.2969, 0.3633, 0.2844, 0.333, 0.2999, 0.3247, 0.2969, 0.3633, 0.2739, 0.3703, 0.2675, 0.3382, 0.2844, 0.333, 0.2675, 0.3382, 0.25, 0.3399, 0.25, 0.3113, 0.262, 0.3101, 0.25, 0.3399, 0.2325, 0.3382, 0.238, 0.3101, 0.25, 0.3113, 0.2325, 0.3382, 0.2156, 0.333, 0.2265, 0.3066, 0.238, 0.3101, 0.2156, 0.333, 0.2001, 0.3247, 0.2159, 0.301, 0.2265, 0.3066, 0.2001, 0.3247, 0.1864, 0.3136, 0.2067, 0.2933, 0.2159, 0.301, 0.1864, 0.3136, 0.1753, 0.2999, 0.199, 0.2841, 0.2067, 0.2933, 0.1753, 0.2999, 0.167, 0.2844, 0.1934, 0.2735, 0.199, 0.2841, 0.167, 0.2844, 0.1618, 0.2675, 0.1899, 0.262, 0.1934, 0.2735, 0.1618, 0.2675, 0.1601, 0.25, 0.1887, 0.25, 0.1899, 0.262, 0.1601, 0.25, 0.1618, 0.2325, 0.1899, 0.238, 0.1887, 0.25, 0.1618, 0.2325, 0.167, 0.2156, 0.1934, 0.2265, 0.1899, 0.238, 0.167, 0.2156, 0.1753, 0.2001, 0.199, 0.2159, 0.1934, 0.2265, 0.1753, 0.2001, 0.1864, 0.1864, 0.2067, 0.2067, 0.199, 0.2159, 0.1864, 0.1864, 0.2001, 0.1753, 0.2159, 0.199, 0.2067, 0.2067, 0.2001, 0.1753, 0.2156, 0.167, 0.2265, 0.1934, 0.2159, 0.199, 0.2156, 0.167, 0.2325, 0.1618, 0.238, 0.1899, 0.2265, 0.1934, 0.2325, 0.1618, 0.25, 0.1601, 0.25, 0.1887, 0.238, 0.1899, 0.25, 0.1601, 0.2675, 0.1618, 0.262, 0.1899, 0.25, 0.1887, 0.2675, 0.1618, 0.2844, 0.167, 0.2735, 0.1934, 0.262, 0.1899, 0.2844, 0.167, 0.2999, 0.1753, 0.2841, 0.199, 0.2735, 0.1934, 0.2999, 0.1753, 0.3136, 0.1864, 0.2933, 0.2067, 0.2841, 0.199, 0.3136, 0.1864, 0.3247, 0.2001, 0.301, 0.2159, 0.2933, 0.2067, 0.3247, 0.2001, 0.333, 0.2156, 0.3066, 0.2265, 0.301, 0.2159, 0.333, 0.2156, 0.3382, 0.2325, 0.3101, 0.238, 0.3066, 0.2265, 0.3382, 0.2325, 0.3399, 0.25, 0.3113, 0.25, 0.3101, 0.238, 0.3399, 0.25, 0.3382, 0.2675, 0.3101, 0.262, 0.3113, 0.25, 0.3382, 0.2675, 0.333, 0.2844, 0.3066, 0.2735, 0.3101, 0.262, 0.333, 0.2844, 0.3247, 0.2999, 0.301, 0.2841, 0.3066, 0.2735, 0.3247, 0.2999, 0.3136, 0.3136, 0.2933, 0.2933, 0.301, 0.2841, 0.3136, 0.3136, 0.2999, 0.3247, 0.2841, 0.301, 0.2933, 0.2933, 0.2999, 0.3247, 0.2844, 0.333, 0.2735, 0.3066, 0.2841, 0.301, 0.2844, 0.333, 0.2675, 0.3382, 0.262, 0.3101, 0.2735, 0.3066, 0.03125, 0.6268, 0.03125, 0.7535, 0.0, 0.7535, 0.0, 0.6268, 0.0625, 0.6268, 0.0625, 0.7535, 0.03125, 0.7535, 0.03125, 0.6268, 0.09375, 0.6268, 0.09375, 0.7535, 0.0625, 0.7535, 0.0625, 0.6268, 0.125, 0.6268, 0.125, 0.7535, 0.09375, 0.7535, 0.09375, 0.6268, 0.1562, 0.6268, 0.1562, 0.7535, 0.125, 0.7535, 0.125, 0.6268, 0.1875, 0.6268, 0.1875, 0.7535, 0.1562, 0.7535, 0.1562, 0.6268, 0.2187, 0.6268, 0.2188, 0.7535, 0.1875, 0.7535, 0.1875, 0.6268, 0.25, 0.6268, 0.25, 0.7535, 0.2188, 0.7535, 0.2187, 0.6268, 0.2812, 0.6268, 0.2812, 0.7535, 0.25, 0.7535, 0.25, 0.6268, 0.3125, 0.6268, 0.3125, 0.7535, 0.2812, 0.7535, 0.2812, 0.6268, 0.3437, 0.6268, 0.3438, 0.7535, 0.3125, 0.7535, 0.3125, 0.6268, 0.375, 0.6268, 0.4062, 0.6268, 0.4062, 0.6268, 0.375, 0.6268, 0.4375, 0.6268, 0.4375, 0.7535, 0.4375, 0.7535, 0.4375, 0.6268, 0.3438, 0.7535, 0.3437, 0.6268, 0.3437, 0.6268, 0.3438, 0.7535, 0.4688, 0.6268, 0.4688, 0.7535, 0.4375, 0.7535, 0.4375, 0.6268, 0.5, 0.6268, 0.5, 0.7535, 0.4688, 0.7535, 0.4688, 0.6268, 0.5312, 0.6268, 0.5312, 0.7535, 0.5, 0.7535, 0.5, 0.6268, 0.5625, 0.6268, 0.5625, 0.7535, 0.5312, 0.7535, 0.5312, 0.6268, 0.5938, 0.6268, 0.5938, 0.7535, 0.5625, 0.7535, 0.5625, 0.6268, 0.625, 0.6268, 0.625, 0.7535, 0.5938, 0.7535, 0.5938, 0.6268, 0.6562, 0.6268, 0.6562, 0.7535, 0.625, 0.7535, 0.625, 0.6268, 0.6875, 0.6268, 0.6875, 0.7535, 0.6562, 0.7535, 0.6562, 0.6268, 0.7188, 0.6268, 0.7188, 0.7535, 0.6875, 0.7535, 0.6875, 0.6268, 0.75, 0.6268, 0.75, 0.7535, 0.7188, 0.7535, 0.7188, 0.6268, 0.7812, 0.6268, 0.7812, 0.7535, 0.75, 0.7535, 0.75, 0.6268, 0.8125, 0.6268, 0.8125, 0.7535, 0.7812, 0.7535, 0.7812, 0.6268, 0.8438, 0.6268, 0.8438, 0.7535, 0.8125, 0.7535, 0.8125, 0.6268, 0.875, 0.6268, 0.875, 0.7535, 0.8438, 0.7535, 0.8438, 0.6268, 0.9062, 0.6268, 0.9062, 0.7535, 0.875, 0.7535, 0.875, 0.6268, 0.9375, 0.6268, 0.9375, 0.7535, 0.9062, 0.7535, 0.9062, 0.6268, 0.9688, 0.6268, 0.9688, 0.7535, 0.9375, 0.7535, 0.9375, 0.6268, 1.0, 0.6268, 1.0, 0.7535, 0.9688, 0.7535, 0.9688, 0.6268, 0.03125, 0.7535, 0.03125, 0.8768, 0.0, 0.8768, 0.0, 0.7535, 0.0625, 0.7535, 0.0625, 0.8768, 0.03125, 0.8768, 0.03125, 0.7535, 0.09375, 0.7535, 0.09375, 0.8768, 0.0625, 0.8768, 0.0625, 0.7535, 0.125, 0.7535, 0.125, 0.8768, 0.09375, 0.8768, 0.09375, 0.7535, 0.1562, 0.7535, 0.1562, 0.8768, 0.125, 0.8768, 0.125, 0.7535, 0.1875, 0.7535, 0.1875, 0.8768, 0.1562, 0.8768, 0.1562, 0.7535, 0.2188, 0.7535, 0.2188, 0.8768, 0.1875, 0.8768, 0.1875, 0.7535, 0.25, 0.7535, 0.25, 0.8768, 0.2188, 0.8768, 0.2188, 0.7535, 0.2812, 0.7535, 0.2813, 0.8768, 0.25, 0.8768, 0.25, 0.7535, 0.3125, 0.7535, 0.3125, 0.8768, 0.2813, 0.8768, 0.2812, 0.7535, 0.3438, 0.7535, 0.3438, 0.8768, 0.3125, 0.8768, 0.3125, 0.7535, 0.375, 0.8768, 0.3438, 0.8768, 0.3438, 0.8768, 0.375, 0.8768, 0.4062, 0.6268, 0.4375, 0.6268, 0.4375, 0.6268, 0.4062, 0.6268, 0.4375, 0.7535, 0.4375, 0.8768, 0.4375, 0.8768, 0.4375, 0.7535, 0.4688, 0.7535, 0.4688, 0.8768, 0.4375, 0.8768, 0.4375, 0.7535, 0.5, 0.7535, 0.5, 0.8768, 0.4688, 0.8768, 0.4688, 0.7535, 0.5312, 0.7535, 0.5312, 0.8768, 0.5, 0.8768, 0.5, 0.7535, 0.5625, 0.7535, 0.5625, 0.8768, 0.5312, 0.8768, 0.5312, 0.7535, 0.5938, 0.7535, 0.5938, 0.8768, 0.5625, 0.8768, 0.5625, 0.7535, 0.625, 0.7535, 0.625, 0.8768, 0.5938, 0.8768, 0.5938, 0.7535, 0.6562, 0.7535, 0.6563, 0.8768, 0.625, 0.8768, 0.625, 0.7535, 0.6875, 0.7535, 0.6875, 0.8768, 0.6563, 0.8768, 0.6562, 0.7535, 0.7188, 0.7535, 0.7188, 0.8768, 0.6875, 0.8768, 0.6875, 0.7535, 0.75, 0.7535, 0.75, 0.8768, 0.7188, 0.8768, 0.7188, 0.7535, 0.7812, 0.7535, 0.7813, 0.8768, 0.75, 0.8768, 0.75, 0.7535, 0.8125, 0.7535, 0.8125, 0.8768, 0.7813, 0.8768, 0.7812, 0.7535, 0.8438, 0.7535, 0.8437, 0.8768, 0.8125, 0.8768, 0.8125, 0.7535, 0.875, 0.7535, 0.875, 0.8768, 0.8437, 0.8768, 0.8438, 0.7535, 0.9062, 0.7535, 0.9063, 0.8768, 0.875, 0.8768, 0.875, 0.7535, 0.9375, 0.7535, 0.9375, 0.8768, 0.9063, 0.8768, 0.9062, 0.7535, 0.9688, 0.7535, 0.9688, 0.8768, 0.9375, 0.8768, 0.9375, 0.7535, 1.0, 0.7535, 1.0, 0.8768, 0.9688, 0.8768, 0.9688, 0.7535, 1.0, 0.5, 1.0, 0.6268, 0.9688, 0.6268, 0.9688, 0.5, 0.9688, 0.5, 0.9688, 0.6268, 0.9375, 0.6268, 0.9375, 0.5, 0.9375, 0.5, 0.9375, 0.6268, 0.9062, 0.6268, 0.9062, 0.5, 0.9062, 0.5, 0.9062, 0.6268, 0.875, 0.6268, 0.875, 0.5, 0.875, 0.5, 0.875, 0.6268, 0.8438, 0.6268, 0.8438, 0.5, 0.8438, 0.5, 0.8438, 0.6268, 0.8125, 0.6268, 0.8125, 0.5, 0.8125, 0.5, 0.8125, 0.6268, 0.7812, 0.6268, 0.7812, 0.5, 0.7812, 0.5, 0.7812, 0.6268, 0.75, 0.6268, 0.75, 0.5, 0.75, 0.5, 0.75, 0.6268, 0.7188, 0.6268, 0.7188, 0.5, 0.7188, 0.5, 0.7188, 0.6268, 0.6875, 0.6268, 0.6875, 0.5, 0.6875, 0.5, 0.6875, 0.6268, 0.6562, 0.6268, 0.6562, 0.5, 0.6562, 0.5, 0.6562, 0.6268, 0.625, 0.6268, 0.625, 0.5, 0.625, 0.5, 0.625, 0.6268, 0.5938, 0.6268, 0.5938, 0.5, 0.5938, 0.5, 0.5938, 0.6268, 0.5625, 0.6268, 0.5625, 0.5, 0.5625, 0.5, 0.5625, 0.6268, 0.5312, 0.6268, 0.5312, 0.5, 0.5312, 0.5, 0.5312, 0.6268, 0.5, 0.6268, 0.5, 0.5, 0.5, 0.5, 0.5, 0.6268, 0.4688, 0.6268, 0.4688, 0.5, 0.4688, 0.5, 0.4688, 0.6268, 0.4375, 0.6268, 0.4375, 0.5, 0.4375, 0.5, 0.4375, 0.6268, 0.4062, 0.6268, 0.4062, 0.5, 0.4062, 0.5, 0.4062, 0.6268, 0.375, 0.6268, 0.375, 0.5, 0.375, 0.5, 0.375, 0.6268, 0.3437, 0.6268, 0.3438, 0.5, 0.3438, 0.5, 0.3437, 0.6268, 0.3125, 0.6268, 0.3125, 0.5, 0.3125, 0.5, 0.3125, 0.6268, 0.2812, 0.6268, 0.2812, 0.5, 0.2812, 0.5, 0.2812, 0.6268, 0.25, 0.6268, 0.25, 0.5, 0.25, 0.5, 0.25, 0.6268, 0.2187, 0.6268, 0.2188, 0.5, 0.2188, 0.5, 0.2187, 0.6268, 0.1875, 0.6268, 0.1875, 0.5, 0.1875, 0.5, 0.1875, 0.6268, 0.1562, 0.6268, 0.1562, 0.5, 0.1562, 0.5, 0.1562, 0.6268, 0.125, 0.6268, 0.125, 0.5, 0.125, 0.5, 0.125, 0.6268, 0.09375, 0.6268, 0.09375, 0.5, 0.09375, 0.5, 0.09375, 0.6268, 0.0625, 0.6268, 0.0625, 0.5, 0.0625, 0.5, 0.0625, 0.6268, 0.03125, 0.6268, 0.03125, 0.5, 0.03125, 0.5, 0.03125, 0.6268, 0.0, 0.6268, 0.0, 0.5, 0.3438, 0.8768, 0.3438, 0.7535, 0.3438, 0.7535, 0.3438, 0.8768, 0.3438, 0.7535, 0.3437, 0.6268, 0.3437, 0.6268, 0.3438, 0.7535, 0.3437, 0.6268, 0.375, 0.6268, 0.375, 0.6268, 0.3437, 0.6268, 0.4375, 0.8768, 0.4063, 0.8768, 0.4063, 0.8768, 0.4375, 0.8768, 0.375, 0.6268, 0.4062, 0.6268, 0.4062, 0.6268, 0.375, 0.6268, 0.4063, 0.8768, 0.375, 0.8768, 0.375, 0.8768, 0.4063, 0.8768, 0.4063, 0.8768, 0.375, 0.8768, 0.375, 0.8768, 0.4063, 0.8768, 0.3437, 0.6268, 0.375, 0.6268, 0.375, 0.6268, 0.3437, 0.6268, 0.4375, 0.8768, 0.4063, 0.8768, 0.4063, 0.8768, 0.4375, 0.8768, 0.3438, 0.8768, 0.3438, 0.7535, 0.3438, 0.7535, 0.3438, 0.8768, 0.375, 0.6268, 0.375, 0.7535, 0.3438, 0.7535, 0.3437, 0.6268, 0.4062, 0.6268, 0.4063, 0.7535, 0.375, 0.7535, 0.375, 0.6268, 0.4375, 0.6268, 0.4375, 0.7535, 0.4063, 0.7535, 0.4062, 0.6268, 0.375, 0.7535, 0.375, 0.8768, 0.3438, 0.8768, 0.3438, 0.7535, 0.4063, 0.7535, 0.4063, 0.8768, 0.375, 0.8768, 0.375, 0.7535, 0.4375, 0.7535, 0.4375, 0.8768, 0.4063, 0.8768, 0.4063, 0.7535, 0.4375, 0.6268, 0.4375, 0.7535, 0.4375, 0.7535, 0.4375, 0.6268, 0.4375, 0.7535, 0.4375, 0.8768, 0.4375, 0.8768, 0.4375, 0.7535, 0.375, 0.8768, 0.3438, 0.8768, 0.3438, 0.8768, 0.375, 0.8768, 0.4062, 0.6268, 0.4375, 0.6268, 0.4375, 0.6268, 0.4062, 0.6268])
me_cylinder.use_remesh_fix_poles = True
me_cylinder.use_remesh_preserve_attributes = False
me_cylinder.update()
me_cylinder.normals_split_custom_set([tuple(v) for v in zip(*[iter([1.311e-07, 1.0, 0.0, 1.077e-07, 0.9971, 0.07639, 0.1945, 0.9779, 0.07664, 0.1951, 0.9808, 0.0, 0.1951, 0.9808, 0.0, 0.1945, 0.9779, 0.07664, 0.3816, 0.9212, 0.07659, 0.3827, 0.9239, 0.0, 0.3827, 0.9239, 0.0, 0.3816, 0.9212, 0.07659, 0.5539, 0.829, 0.07639, 0.5556, 0.8315, 0.0, 0.5556, 0.8315, 0.0, 0.5539, 0.829, 0.07639, 0.705, 0.705, 0.07659, 0.7071, 0.7071, 0.0, 0.7071, 0.7071, 0.0, 0.705, 0.705, 0.07659, 0.829, 0.5539, 0.07649, 0.8315, 0.5556, 0.0, 0.8315, 0.5556, 0.0, 0.829, 0.5539, 0.07649, 0.9212, 0.3816, 0.07659, 0.9239, 0.3827, 0.0, 0.9239, 0.3827, 0.0, 0.9212, 0.3816, 0.07659, 0.9779, 0.1945, 0.07664, 0.9808, 0.1951, 0.0, 0.9808, 0.1951, 0.0, 0.9779, 0.1945, 0.07664, 0.997, 8.602e-07, 0.07679, 1.0, -2.145e-08, 0.0, 1.0, -2.145e-08, 0.0, 0.997, 8.602e-07, 0.07679, 0.978, -0.1945, 0.07589, 0.9808, -0.1951, 0.0, 0.9808, -0.1951, 0.0, 0.978, -0.1945, 0.07589, 0.9212, -0.3816, 0.07659, 0.9239, -0.3827, 0.0, 0.9239, -0.3827, 0.0, 0.9212, -0.3816, 0.07659, 0.8291, -0.554, 0.07589, 0.8315, -0.5556, 0.0, 0.8315, -0.5556, 0.0, 0.8291, -0.554, 0.07589, 0.705, -0.705, 0.07639, 0.7071, -0.7071, 0.0, 0.7071, -0.7071, 0.0, 0.705, -0.705, 0.07639, 0.554, -0.8291, 0.07589, 0.5556, -0.8315, 0.0, 0.5556, -0.8315, 0.0, 0.554, -0.8291, 0.07589, 0.3816, -0.9212, 0.07639, 0.3827, -0.9239, 0.0, 0.3827, -0.9239, 0.0, 0.3816, -0.9212, 0.07639, 0.1945, -0.978, 0.07589, 0.1951, -0.9808, 0.0, 0.1951, -0.9808, 0.0, 0.1945, -0.978, 0.07589, 6.324e-07, -0.9971, 0.07674, -5.719e-08, -1.0, 0.0, -5.719e-08, -1.0, 0.0, 6.324e-07, -0.9971, 0.07674, -0.1945, -0.9779, 0.07624, -0.1951, -0.9808, 0.0, -0.1951, -0.9808, 0.0, -0.1945, -0.9779, 0.07624, -0.3816, -0.9212, 0.07624, -0.3522, -0.9359, 0.0, -0.3522, -0.9359, 0.0, -0.3816, -0.9212, 0.07624, -0.554, -0.829, 0.07624, -0.5556, -0.8315, 0.0, -0.5556, -0.8315, 0.0, -0.554, -0.829, 0.07624, -0.705, -0.705, 0.07664, -0.7071, -0.7071, 0.0, -0.7071, -0.7071, 0.0, -0.705, -0.705, 0.07664, -0.829, -0.5539, 0.07664, -0.8493, -0.528, 0.0, -0.8493, -0.528, 0.0, -0.829, -0.5539, 0.07664, -0.9212, -0.3816, 0.07624, -0.9239, -0.3827, 0.0, -0.9239, -0.3827, 0.0, -0.9212, -0.3816, 0.07624, -0.9779, -0.1945, 0.07659, -0.9808, -0.1951, 0.0, -0.9808, -0.1951, 0.0, -0.9779, -0.1945, 0.07659, -0.997, 8.699e-07, 0.07679, -1.0, 4.766e-09, 0.0, -1.0, 4.766e-09, 0.0, -0.997, 8.699e-07, 0.07679, -0.9779, 0.1945, 0.07659, -0.9808, 0.1951, 0.0, -0.9808, 0.1951, 0.0, -0.9779, 0.1945, 0.07659, -0.9212, 0.3816, 0.07639, -0.9239, 0.3827, 0.0, -0.9239, 0.3827, 0.0, -0.9212, 0.3816, 0.07639, -0.829, 0.5539, 0.07659, -0.8315, 0.5556, 0.0, -0.8315, 0.5556, 0.0, -0.829, 0.5539, 0.07659, -0.7051, 0.7051, 0.07589, -0.7071, 0.7071, 0.0, -0.7071, 0.7071, 0.0, -0.7051, 0.7051, 0.07589, -0.554, 0.829, 0.07624, -0.5556, 0.8315, 0.0, -0.5556, 0.8315, 0.0, -0.554, 0.829, 0.07624, -0.3816, 0.9212, 0.07589, -0.3827, 0.9239, 0.0, -0.3827, 0.9239, 0.0, -0.3816, 0.9212, 0.07589, -0.1945, 0.9779, 0.07674, -0.1951, 0.9808, 0.0, -0.1951, 0.9808, 0.0, -0.1945, 0.9779, 0.07674, 1.077e-07, 0.9971, 0.07639, 1.311e-07, 1.0, 0.0, 2.864e-08, 0.0, -1.0, 2.864e-08, 0.0, -1.0, 2.864e-08, 0.0, -1.0, 2.864e-08, 0.0, -1.0, 2.864e-08, 0.0, -1.0, 2.864e-08, 0.0, -1.0, 2.864e-08, 0.0, -1.0, 2.864e-08, 0.0, -1.0, 2.864e-08, 0.0, -1.0, 2.864e-08, 0.0, -1.0, 2.864e-08, 0.0, -1.0, 2.864e-08, 0.0, -1.0, 2.864e-08, 0.0, -1.0, 2.864e-08, 0.0, -1.0, 2.864e-08, 0.0, -1.0, 2.864e-08, 0.0, -1.0, 2.864e-08, 0.0, -1.0, 2.864e-08, 0.0, -1.0, 2.864e-08, 0.0, -1.0, 2.864e-08, 0.0, -1.0, 2.864e-08, 0.0, -1.0, 2.864e-08, 0.0, -1.0, 2.864e-08, 0.0, -1.0, 2.864e-08, 0.0, -1.0, 2.864e-08, 0.0, -1.0, 2.864e-08, 0.0, -1.0, 2.864e-08, 0.0, -1.0, 2.864e-08, 0.0, -1.0, 2.864e-08, 0.0, -1.0, 2.864e-08, 0.0, -1.0, 2.864e-08, 0.0, -1.0, 2.864e-08, 0.0, -1.0, 0.1945, 0.9779, 0.07664, 1.077e-07, 0.9971, 0.07639, 1.067e-07, 0.9691, 0.2465, 0.1891, 0.9505, 0.2467, 1.077e-07, 0.9971, 0.07639, -0.1945, 0.9779, 0.07674, -0.1891, 0.9505, 0.2464, 1.067e-07, 0.9691, 0.2465, -0.1945, 0.9779, 0.07674, -0.3816, 0.9212, 0.07589, -0.3709, 0.8954, 0.2465, -0.1891, 0.9505, 0.2464, -0.3816, 0.9212, 0.07589, -0.554, 0.829, 0.07624, -0.5384, 0.8058, 0.2464, -0.3709, 0.8954, 0.2465, -0.554, 0.829, 0.07624, -0.7051, 0.7051, 0.07589, -0.6853, 0.6853, 0.2466, -0.5384, 0.8058, 0.2464, -0.7051, 0.7051, 0.07589, -0.829, 0.5539, 0.07659, -0.8058, 0.5384, 0.2466, -0.6853, 0.6853, 0.2466, -0.829, 0.5539, 0.07659, -0.9212, 0.3816, 0.07639, -0.8954, 0.3709, 0.2465, -0.8058, 0.5384, 0.2466, -0.9212, 0.3816, 0.07639, -0.9779, 0.1945, 0.07659, -0.9505, 0.1891, 0.2465, -0.8954, 0.3709, 0.2465, -0.9779, 0.1945, 0.07659, -0.997, 8.699e-07, 0.07679, -0.9692, -1.655e-07, 0.2464, -0.9505, 0.1891, 0.2465, -0.997, 8.699e-07, 0.07679, -0.9779, -0.1945, 0.07659, -0.9505, -0.1891, 0.2465, -0.9692, -1.655e-07, 0.2464, -0.9779, -0.1945, 0.07659, -0.9212, -0.3816, 0.07624, -0.8953, -0.3709, 0.2466, -0.9505, -0.1891, 0.2465, -0.9212, -0.3816, 0.07624, -0.829, -0.5539, 0.07664, -0.8058, -0.5384, 0.2465, -0.8953, -0.3709, 0.2466, -0.829, -0.5539, 0.07664, -0.705, -0.705, 0.07664, -0.6853, -0.6853, 0.2464, -0.8058, -0.5384, 0.2465, -0.705, -0.705, 0.07664, -0.554, -0.829, 0.07624, -0.5384, -0.8058, 0.2465, -0.6853, -0.6853, 0.2464, -0.554, -0.829, 0.07624, -0.3816, -0.9212, 0.07624, -0.3709, -0.8953, 0.2466, -0.5384, -0.8058, 0.2465, -0.3816, -0.9212, 0.07624, -0.1945, -0.9779, 0.07624, -0.1891, -0.9505, 0.2466, -0.3709, -0.8953, 0.2466, -0.1945, -0.9779, 0.07624, 6.324e-07, -0.9971, 0.07674, 8.553e-08, -0.9691, 0.2466, -0.1891, -0.9505, 0.2466, 6.324e-07, -0.9971, 0.07674, 0.1945, -0.978, 0.07589, 0.1891, -0.9505, 0.2466, 8.553e-08, -0.9691, 0.2466, 0.1945, -0.978, 0.07589, 0.3816, -0.9212, 0.07639, 0.3709, -0.8953, 0.2466, 0.1891, -0.9505, 0.2466, 0.3816, -0.9212, 0.07639, 0.554, -0.8291, 0.07589, 0.5384, -0.8058, 0.2466, 0.3709, -0.8953, 0.2466, 0.554, -0.8291, 0.07589, 0.705, -0.705, 0.07639, 0.6853, -0.6853, 0.2466, 0.5384, -0.8058, 0.2466, 0.705, -0.705, 0.07639, 0.8291, -0.554, 0.07589, 0.8058, -0.5384, 0.2464, 0.6853, -0.6853, 0.2466, 0.8291, -0.554, 0.07589, 0.9212, -0.3816, 0.07659, 0.8953, -0.3709, 0.2466, 0.8058, -0.5384, 0.2464, 0.9212, -0.3816, 0.07659, 0.978, -0.1945, 0.07589, 0.9505, -0.1891, 0.2466, 0.8953, -0.3709, 0.2466, 0.978, -0.1945, 0.07589, 0.997, 8.602e-07, 0.07679, 0.9692, 3.388e-07, 0.2464, 0.9505, -0.1891, 0.2466, 0.997, 8.602e-07, 0.07679, 0.9779, 0.1945, 0.07664, 0.9505, 0.1891, 0.2466, 0.9692, 3.388e-07, 0.2464, 0.9779, 0.1945, 0.07664, 0.9212, 0.3816, 0.07659, 0.8954, 0.3709, 0.2465, 0.9505, 0.1891, 0.2466, 0.9212, 0.3816, 0.07659, 0.829, 0.5539, 0.07649, 0.8058, 0.5384, 0.2465, 0.8954, 0.3709, 0.2465, 0.829, 0.5539, 0.07649, 0.705, 0.705, 0.07659, 0.6853, 0.6853, 0.2466, 0.8058, 0.5384, 0.2465, 0.705, 0.705, 0.07659, 0.5539, 0.829, 0.07639, 0.5384, 0.8058, 0.2466, 0.6853, 0.6853, 0.2466, 0.5539, 0.829, 0.07639, 0.3816, 0.9212, 0.07659, 0.3709, 0.8954, 0.2464, 0.5384, 0.8058, 0.2466, 0.3816, 0.9212, 0.07659, 0.1945, 0.9779, 0.07664, 0.1891, 0.9505, 0.2467, 0.3709, 0.8954, 0.2464, 0.1891, 0.9505, 0.2467, 1.067e-07, 0.9691, 0.2465, -2.771e-08, 0.9061, 0.423, 0.1768, 0.8887, 0.4231, 1.067e-07, 0.9691, 0.2465, -0.1891, 0.9505, 0.2464, -0.1768, 0.8887, 0.423, -2.771e-08, 0.9061, 0.423, -0.1891, 0.9505, 0.2464, -0.3709, 0.8954, 0.2465, -0.3468, 0.8372, 0.423, -0.1768, 0.8887, 0.423, -0.3709, 0.8954, 0.2465, -0.5384, 0.8058, 0.2464, -0.5034, 0.7534, 0.423, -0.3468, 0.8372, 0.423, -0.5384, 0.8058, 0.2464, -0.6853, 0.6853, 0.2466, -0.6407, 0.6407, 0.423, -0.5034, 0.7534, 0.423, -0.6853, 0.6853, 0.2466, -0.8058, 0.5384, 0.2466, -0.7534, 0.5034, 0.423, -0.6407, 0.6407, 0.423, -0.8058, 0.5384, 0.2466, -0.8954, 0.3709, 0.2465, -0.8372, 0.3468, 0.423, -0.7534, 0.5034, 0.423, -0.8954, 0.3709, 0.2465, -0.9505, 0.1891, 0.2465, -0.8887, 0.1768, 0.423, -0.8372, 0.3468, 0.423, -0.9505, 0.1891, 0.2465, -0.9692, -1.655e-07, 0.2464, -0.9062, -2.14e-07, 0.4229, -0.8887, 0.1768, 0.423, -0.9692, -1.655e-07, 0.2464, -0.9505, -0.1891, 0.2465, -0.8887, -0.1768, 0.423, -0.9062, -2.14e-07, 0.4229, -0.9505, -0.1891, 0.2465, -0.8953, -0.3709, 0.2466, -0.8372, -0.3468, 0.423, -0.8887, -0.1768, 0.423, -0.8953, -0.3709, 0.2466, -0.8058, -0.5384, 0.2465, -0.7534, -0.5034, 0.423, -0.8372, -0.3468, 0.423, -0.8058, -0.5384, 0.2465, -0.6853, -0.6853, 0.2464, -0.6407, -0.6407, 0.423, -0.7534, -0.5034, 0.423, -0.6853, -0.6853, 0.2464, -0.5384, -0.8058, 0.2465, -0.5034, -0.7534, 0.423, -0.6407, -0.6407, 0.423, -0.5384, -0.8058, 0.2465, -0.3709, -0.8953, 0.2466, -0.3468, -0.8371, 0.423, -0.5034, -0.7534, 0.423, -0.3709, -0.8953, 0.2466, -0.1891, -0.9505, 0.2466, -0.1768, -0.8887, 0.423, -0.3468, -0.8371, 0.423, -0.1891, -0.9505, 0.2466, 8.553e-08, -0.9691, 0.2466, 6.576e-08, -0.9061, 0.423, -0.1768, -0.8887, 0.423, 8.553e-08, -0.9691, 0.2466, 0.1891, -0.9505, 0.2466, 0.1768, -0.8887, 0.423, 6.576e-08, -0.9061, 0.423, 0.1891, -0.9505, 0.2466, 0.3709, -0.8953, 0.2466, 0.3468, -0.8372, 0.4229, 0.1768, -0.8887, 0.423, 0.3709, -0.8953, 0.2466, 0.5384, -0.8058, 0.2466, 0.5034, -0.7534, 0.4229, 0.3468, -0.8372, 0.4229, 0.5384, -0.8058, 0.2466, 0.6853, -0.6853, 0.2466, 0.6407, -0.6407, 0.423, 0.5034, -0.7534, 0.4229, 0.6853, -0.6853, 0.2466, 0.8058, -0.5384, 0.2464, 0.7534, -0.5034, 0.423, 0.6407, -0.6407, 0.423, 0.8058, -0.5384, 0.2464, 0.8953, -0.3709, 0.2466, 0.8371, -0.3468, 0.423, 0.7534, -0.5034, 0.423, 0.8953, -0.3709, 0.2466, 0.9505, -0.1891, 0.2466, 0.8887, -0.1768, 0.423, 0.8371, -0.3468, 0.423, 0.9505, -0.1891, 0.2466, 0.9692, 3.388e-07, 0.2464, 0.9061, 1.979e-07, 0.423, 0.8887, -0.1768, 0.423, 0.9692, 3.388e-07, 0.2464, 0.9505, 0.1891, 0.2466, 0.8887, 0.1768, 0.423, 0.9061, 1.979e-07, 0.423, 0.9505, 0.1891, 0.2466, 0.8954, 0.3709, 0.2465, 0.8371, 0.3468, 0.423, 0.8887, 0.1768, 0.423, 0.8954, 0.3709, 0.2465, 0.8058, 0.5384, 0.2465, 0.7534, 0.5034, 0.423, 0.8371, 0.3468, 0.423, 0.8058, 0.5384, 0.2465, 0.6853, 0.6853, 0.2466, 0.6407, 0.6407, 0.423, 0.7534, 0.5034, 0.423, 0.6853, 0.6853, 0.2466, 0.5384, 0.8058, 0.2466, 0.5034, 0.7534, 0.423, 0.6407, 0.6407, 0.423, 0.5384, 0.8058, 0.2466, 0.3709, 0.8954, 0.2464, 0.3468, 0.8371, 0.423, 0.5034, 0.7534, 0.423, 0.3709, 0.8954, 0.2464, 0.1891, 0.9505, 0.2467, 0.1768, 0.8887, 0.4231, 0.3468, 0.8371, 0.423, 0.1768, 0.8887, 0.4231, -2.771e-08, 0.9061, 0.423, 1.848e-08, 0.8085, 0.5885, 0.1577, 0.7929, 0.5885, -2.771e-08, 0.9061, 0.423, -0.1768, 0.8887, 0.423, -0.1577, 0.7929, 0.5886, 1.848e-08, 0.8085, 0.5885, -0.1768, 0.8887, 0.423, -0.3468, 0.8372, 0.423, -0.3094, 0.747, 0.5885, -0.1577, 0.7929, 0.5886, -0.3468, 0.8372, 0.423, -0.5034, 0.7534, 0.423, -0.4491, 0.6722, 0.5886, -0.3094, 0.747, 0.5885, -0.5034, 0.7534, 0.423, -0.6407, 0.6407, 0.423, -0.5717, 0.5717, 0.5886, -0.4491, 0.6722, 0.5886, -0.6407, 0.6407, 0.423, -0.7534, 0.5034, 0.423, -0.6722, 0.4491, 0.5886, -0.5717, 0.5717, 0.5886, -0.7534, 0.5034, 0.423, -0.8372, 0.3468, 0.423, -0.747, 0.3094, 0.5885, -0.6722, 0.4491, 0.5886, -0.8372, 0.3468, 0.423, -0.8887, 0.1768, 0.423, -0.7929, 0.1577, 0.5885, -0.747, 0.3094, 0.5885, -0.8887, 0.1768, 0.423, -0.9062, -2.14e-07, 0.4229, -0.8085, 5.208e-07, 0.5885, -0.7929, 0.1577, 0.5885, -0.9062, -2.14e-07, 0.4229, -0.8887, -0.1768, 0.423, -0.7929, -0.1577, 0.5885, -0.8085, 5.208e-07, 0.5885, -0.8887, -0.1768, 0.423, -0.8372, -0.3468, 0.423, -0.747, -0.3094, 0.5885, -0.7929, -0.1577, 0.5885, -0.8372, -0.3468, 0.423, -0.7534, -0.5034, 0.423, -0.6722, -0.4492, 0.5885, -0.747, -0.3094, 0.5885, -0.7534, -0.5034, 0.423, -0.6407, -0.6407, 0.423, -0.5717, -0.5717, 0.5886, -0.6722, -0.4492, 0.5885, -0.6407, -0.6407, 0.423, -0.5034, -0.7534, 0.423, -0.4492, -0.6722, 0.5885, -0.5717, -0.5717, 0.5886, -0.5034, -0.7534, 0.423, -0.3468, -0.8371, 0.423, -0.3094, -0.7469, 0.5885, -0.4492, -0.6722, 0.5885, -0.3468, -0.8371, 0.423, -0.1768, -0.8887, 0.423, -0.1577, -0.7929, 0.5886, -0.3094, -0.7469, 0.5885, -0.1768, -0.8887, 0.423, 6.576e-08, -0.9061, 0.423, -3.078e-07, -0.8085, 0.5885, -0.1577, -0.7929, 0.5886, 6.576e-08, -0.9061, 0.423, 0.1768, -0.8887, 0.423, 0.1577, -0.7929, 0.5886, -3.078e-07, -0.8085, 0.5885, 0.1768, -0.8887, 0.423, 0.3468, -0.8372, 0.4229, 0.3094, -0.7469, 0.5886, 0.1577, -0.7929, 0.5886, 0.3468, -0.8372, 0.4229, 0.5034, -0.7534, 0.4229, 0.4492, -0.6722, 0.5885, 0.3094, -0.7469, 0.5886, 0.5034, -0.7534, 0.4229, 0.6407, -0.6407, 0.423, 0.5717, -0.5717, 0.5886, 0.4492, -0.6722, 0.5885, 0.6407, -0.6407, 0.423, 0.7534, -0.5034, 0.423, 0.6722, -0.4492, 0.5886, 0.5717, -0.5717, 0.5886, 0.7534, -0.5034, 0.423, 0.8371, -0.3468, 0.423, 0.7469, -0.3094, 0.5886, 0.6722, -0.4492, 0.5886, 0.8371, -0.3468, 0.423, 0.8887, -0.1768, 0.423, 0.7929, -0.1577, 0.5885, 0.7469, -0.3094, 0.5886, 0.8887, -0.1768, 0.423, 0.9061, 1.979e-07, 0.423, 0.8084, -5.04e-07, 0.5886, 0.7929, -0.1577, 0.5885, 0.9061, 1.979e-07, 0.423, 0.8887, 0.1768, 0.423, 0.7929, 0.1577, 0.5885, 0.8084, -5.04e-07, 0.5886, 0.8887, 0.1768, 0.423, 0.8371, 0.3468, 0.423, 0.747, 0.3094, 0.5885, 0.7929, 0.1577, 0.5885, 0.8371, 0.3468, 0.423, 0.7534, 0.5034, 0.423, 0.6722, 0.4491, 0.5886, 0.747, 0.3094, 0.5885, 0.7534, 0.5034, 0.423, 0.6407, 0.6407, 0.423, 0.5717, 0.5717, 0.5885, 0.6722, 0.4491, 0.5886, 0.6407, 0.6407, 0.423, 0.5034, 0.7534, 0.423, 0.4491, 0.6722, 0.5886, 0.5717, 0.5717, 0.5885, 0.5034, 0.7534, 0.423, 0.3468, 0.8371, 0.423, 0.3094, 0.7469, 0.5886, 0.4491, 0.6722, 0.5886, 0.3468, 0.8371, 0.423, 0.1768, 0.8887, 0.4231, 0.1577, 0.7929, 0.5885, 0.3094, 0.7469, 0.5886, 0.1577, 0.7929, 0.5885, 1.848e-08, 0.8085, 0.5885, 1.992e-07, 0.6447, 0.7644, 0.1258, 0.6323, 0.7644, 1.848e-08, 0.8085, 0.5885, -0.1577, 0.7929, 0.5886, -0.1258, 0.6323, 0.7644, 1.992e-07, 0.6447, 0.7644, -0.1577, 0.7929, 0.5886, -0.3094, 0.747, 0.5885, -0.2467, 0.5956, 0.7644, -0.1258, 0.6323, 0.7644, -0.3094, 0.747, 0.5885, -0.4491, 0.6722, 0.5886, -0.3582, 0.536, 0.7644, -0.2467, 0.5956, 0.7644, -0.4491, 0.6722, 0.5886, -0.5717, 0.5717, 0.5886, -0.4559, 0.4559, 0.7644, -0.3582, 0.536, 0.7644, -0.5717, 0.5717, 0.5886, -0.6722, 0.4491, 0.5886, -0.536, 0.3582, 0.7644, -0.4559, 0.4559, 0.7644, -0.6722, 0.4491, 0.5886, -0.747, 0.3094, 0.5885, -0.5956, 0.2467, 0.7644, -0.536, 0.3582, 0.7644, -0.747, 0.3094, 0.5885, -0.7929, 0.1577, 0.5885, -0.6324, 0.1258, 0.7644, -0.5956, 0.2467, 0.7644, -0.7929, 0.1577, 0.5885, -0.8085, 5.208e-07, 0.5885, -0.6447, 1.439e-07, 0.7644, -0.6324, 0.1258, 0.7644, -0.8085, 5.208e-07, 0.5885, -0.7929, -0.1577, 0.5885, -0.6323, -0.1258, 0.7644, -0.6447, 1.439e-07, 0.7644, -0.7929, -0.1577, 0.5885, -0.747, -0.3094, 0.5885, -0.5956, -0.2467, 0.7644, -0.6323, -0.1258, 0.7644, -0.747, -0.3094, 0.5885, -0.6722, -0.4492, 0.5885, -0.536, -0.3582, 0.7644, -0.5956, -0.2467, 0.7644, -0.6722, -0.4492, 0.5885, -0.5717, -0.5717, 0.5886, -0.4559, -0.4559, 0.7644, -0.536, -0.3582, 0.7644, -0.5717, -0.5717, 0.5886, -0.4492, -0.6722, 0.5885, -0.3582, -0.536, 0.7644, -0.4559, -0.4559, 0.7644, -0.4492, -0.6722, 0.5885, -0.3094, -0.7469, 0.5885, -0.2467, -0.5956, 0.7644, -0.3582, -0.536, 0.7644, -0.3094, -0.7469, 0.5885, -0.1577, -0.7929, 0.5886, -0.1258, -0.6323, 0.7644, -0.2467, -0.5956, 0.7644, -0.1577, -0.7929, 0.5886, -3.078e-07, -0.8085, 0.5885, -2.272e-07, -0.6447, 0.7644, -0.1258, -0.6323, 0.7644, -3.078e-07, -0.8085, 0.5885, 0.1577, -0.7929, 0.5886, 0.1258, -0.6323, 0.7644, -2.272e-07, -0.6447, 0.7644, 0.1577, -0.7929, 0.5886, 0.3094, -0.7469, 0.5886, 0.2467, -0.5956, 0.7644, 0.1258, -0.6323, 0.7644, 0.3094, -0.7469, 0.5886, 0.4492, -0.6722, 0.5885, 0.3582, -0.536, 0.7644, 0.2467, -0.5956, 0.7644, 0.4492, -0.6722, 0.5885, 0.5717, -0.5717, 0.5886, 0.4559, -0.4559, 0.7644, 0.3582, -0.536, 0.7644, 0.5717, -0.5717, 0.5886, 0.6722, -0.4492, 0.5886, 0.536, -0.3582, 0.7644, 0.4559, -0.4559, 0.7644, 0.6722, -0.4492, 0.5886, 0.7469, -0.3094, 0.5886, 0.5956, -0.2467, 0.7644, 0.536, -0.3582, 0.7644, 0.7469, -0.3094, 0.5886, 0.7929, -0.1577, 0.5885, 0.6323, -0.1258, 0.7644, 0.5956, -0.2467, 0.7644, 0.7929, -0.1577, 0.5885, 0.8084, -5.04e-07, 0.5886, 0.6447, -8.446e-08, 0.7644, 0.6323, -0.1258, 0.7644, 0.8084, -5.04e-07, 0.5886, 0.7929, 0.1577, 0.5885, 0.6323, 0.1258, 0.7644, 0.6447, -8.446e-08, 0.7644, 0.7929, 0.1577, 0.5885, 0.747, 0.3094, 0.5885, 0.5956, 0.2467, 0.7644, 0.6323, 0.1258, 0.7644, 0.747, 0.3094, 0.5885, 0.6722, 0.4491, 0.5886, 0.536, 0.3582, 0.7644, 0.5956, 0.2467, 0.7644, 0.6722, 0.4491, 0.5886, 0.5717, 0.5717, 0.5885, 0.4559, 0.4559, 0.7644, 0.536, 0.3582, 0.7644, 0.5717, 0.5717, 0.5885, 0.4491, 0.6722, 0.5886, 0.3582, 0.536, 0.7645, 0.4559, 0.4559, 0.7644, 0.4491, 0.6722, 0.5886, 0.3094, 0.7469, 0.5886, 0.2467, 0.5956, 0.7644, 0.3582, 0.536, 0.7645, 0.3094, 0.7469, 0.5886, 0.1577, 0.7929, 0.5885, 0.1258, 0.6323, 0.7644, 0.2467, 0.5956, 0.7644, 0.1258, 0.6323, 0.7644, 1.992e-07, 0.6447, 0.7644, -0.0055, -0.4259, 0.9047, -0.08846, -0.4167, 0.9047, 1.992e-07, 0.6447, 0.7644, -0.1258, 0.6323, 0.7644, 0.07774, -0.4188, 0.9047, -0.0055, -0.4259, 0.9047, -0.1258, 0.6323, 0.7644, -0.2467, 0.5956, 0.7644, 0.158, -0.3956, 0.9048, 0.07774, -0.4188, 0.9047, -0.2467, 0.5956, 0.7644, -0.3582, 0.536, 0.7644, 0.2321, -0.3571, 0.9048, 0.158, -0.3956, 0.9048, -0.3582, 0.536, 0.7644, -0.4559, 0.4559, 0.7644, 0.2973, -0.305, 0.9048, 0.2321, -0.3571, 0.9048, -0.4559, 0.4559, 0.7644, -0.536, 0.3582, 0.7644, 0.351, -0.2412, 0.9048, 0.2973, -0.305, 0.9048, -0.536, 0.3582, 0.7644, -0.5956, 0.2467, 0.7644, 0.3913, -0.1681, 0.9048, 0.351, -0.2412, 0.9048, -0.5956, 0.2467, 0.7644, -0.6324, 0.1258, 0.7644, 0.4165, -0.0886, 0.9048, 0.3913, -0.1681, 0.9048, -0.6324, 0.1258, 0.7644, -0.6447, 1.439e-07, 0.7644, 0.4258, -0.005733, 0.9048, 0.4165, -0.0886, 0.9048, -0.6447, 1.439e-07, 0.7644, -0.6323, -0.1258, 0.7644, 0.4188, 0.07734, 0.9048, 0.4258, -0.005733, 0.9048, -0.6323, -0.1258, 0.7644, -0.5956, -0.2467, 0.7644, 0.3957, 0.1574, 0.9048, 0.4188, 0.07734, 0.9048, -0.5956, -0.2467, 0.7644, -0.536, -0.3582, 0.7644, 0.3574, 0.2315, 0.9048, 0.3957, 0.1574, 0.9048, -0.536, -0.3582, 0.7644, -0.4559, -0.4559, 0.7644, 0.3055, 0.2967, 0.9048, 0.3574, 0.2315, 0.9048, -0.4559, -0.4559, 0.7644, -0.3582, -0.536, 0.7644, 0.2418, 0.3505, 0.9048, 0.3055, 0.2967, 0.9048, -0.3582, -0.536, 0.7644, -0.2467, -0.5956, 0.7644, 0.1689, 0.391, 0.9048, 0.2418, 0.3505, 0.9048, -0.2467, -0.5956, 0.7644, -0.1258, -0.6323, 0.7644, 0.08944, 0.4164, 0.9048, 0.1689, 0.391, 0.9048, -0.1258, -0.6323, 0.7644, -2.272e-07, -0.6447, 0.7644, 0.006548, 0.4259, 0.9048, 0.08944, 0.4164, 0.9048, -2.272e-07, -0.6447, 0.7644, 0.1258, -0.6323, 0.7644, -0.07663, 0.419, 0.9048, 0.006548, 0.4259, 0.9048, 0.1258, -0.6323, 0.7644, 0.2467, -0.5956, 0.7644, -0.1569, 0.396, 0.9048, -0.07663, 0.419, 0.9048, 0.2467, -0.5956, 0.7644, 0.3582, -0.536, 0.7644, -0.2311, 0.3578, 0.9047, -0.1569, 0.396, 0.9048, 0.3582, -0.536, 0.7644, 0.4559, -0.4559, 0.7644, -0.2965, 0.3058, 0.9047, -0.2311, 0.3578, 0.9047, 0.4559, -0.4559, 0.7644, 0.536, -0.3582, 0.7644, -0.3505, 0.242, 0.9047, -0.2965, 0.3058, 0.9047, 0.536, -0.3582, 0.7644, 0.5956, -0.2467, 0.7644, -0.3911, 0.1689, 0.9047, -0.3505, 0.242, 0.9047, 0.5956, -0.2467, 0.7644, 0.6323, -0.1258, 0.7644, -0.4165, 0.08932, 0.9047, -0.3911, 0.1689, 0.9047, 0.6323, -0.1258, 0.7644, 0.6447, -8.446e-08, 0.7644, -0.426, 0.006248, 0.9047, -0.4165, 0.08932, 0.9047, 0.6447, -8.446e-08, 0.7644, 0.6323, 0.1258, 0.7644, -0.419, -0.07707, 0.9047, -0.426, 0.006248, 0.9047, 0.6323, 0.1258, 0.7644, 0.5956, 0.2467, 0.7644, -0.3959, -0.1574, 0.9047, -0.419, -0.07707, 0.9047, 0.5956, 0.2467, 0.7644, 0.536, 0.3582, 0.7644, -0.3575, -0.2317, 0.9047, -0.3959, -0.1574, 0.9047, 0.536, 0.3582, 0.7644, 0.4559, 0.4559, 0.7644, -0.3053, -0.2971, 0.9047, -0.3575, -0.2317, 0.9047, 0.4559, 0.4559, 0.7644, 0.3582, 0.536, 0.7645, -0.2414, -0.351, 0.9047, -0.3053, -0.2971, 0.9047, 0.3582, 0.536, 0.7645, 0.2467, 0.5956, 0.7644, -0.1682, -0.3914, 0.9047, -0.2414, -0.351, 0.9047, 0.2467, 0.5956, 0.7644, 0.1258, 0.6323, 0.7644, -0.08846, -0.4167, 0.9047, -0.1682, -0.3914, 0.9047, -0.08846, -0.4167, 0.9047, -0.0055, -0.4259, 0.9047, -0.007578, -0.9983, 0.05694, -0.2021, -0.9777, 0.05692, -0.0055, -0.4259, 0.9047, 0.07774, -0.4188, 0.9047, 0.1873, -0.9807, 0.05698, -0.007578, -0.9983, 0.05694, 0.07774, -0.4188, 0.9047, 0.158, -0.3956, 0.9048, 0.375, -0.9253, 0.05701, 0.1873, -0.9807, 0.05698, 0.158, -0.3956, 0.9048, 0.2321, -0.3571, 0.9048, 0.5483, -0.8343, 0.05705, 0.375, -0.9253, 0.05701, 0.2321, -0.3571, 0.9048, 0.2973, -0.305, 0.9048, 0.7006, -0.7113, 0.05708, 0.5483, -0.8343, 0.05705, 0.2973, -0.305, 0.9048, 0.351, -0.2412, 0.9048, 0.8259, -0.5609, 0.05712, 0.7006, -0.7113, 0.05708, 0.351, -0.2412, 0.9048, 0.3913, -0.1681, 0.9048, 0.9195, -0.3889, 0.05715, 0.8259, -0.5609, 0.05712, 0.3913, -0.1681, 0.9048, 0.4165, -0.0886, 0.9048, 0.9777, -0.2019, 0.05718, 0.9195, -0.3889, 0.05715, 0.4165, -0.0886, 0.9048, 0.4258, -0.005733, 0.9048, 0.9983, -0.007061, 0.0572, 0.9777, -0.2019, 0.05718, 0.4258, -0.005733, 0.9048, 0.4188, 0.07734, 0.9048, 0.9805, 0.188, 0.05721, 0.9983, -0.007061, 0.0572, 0.4188, 0.07734, 0.9048, 0.3957, 0.1574, 0.9048, 0.9249, 0.3759, 0.05722, 0.9805, 0.188, 0.05721, 0.3957, 0.1574, 0.9048, 0.3574, 0.2315, 0.9048, 0.8337, 0.5493, 0.05722, 0.9249, 0.3759, 0.05722, 0.3574, 0.2315, 0.9048, 0.3055, 0.2967, 0.9048, 0.7104, 0.7015, 0.05721, 0.8337, 0.5493, 0.05722, 0.3055, 0.2967, 0.9048, 0.2418, 0.3505, 0.9048, 0.5597, 0.8267, 0.05719, 0.7104, 0.7015, 0.05721, 0.2418, 0.3505, 0.9048, 0.1689, 0.391, 0.9048, 0.3876, 0.9201, 0.05717, 0.5597, 0.8267, 0.05719, 0.1689, 0.391, 0.9048, 0.08944, 0.4164, 0.9048, 0.2005, 0.978, 0.05714, 0.3876, 0.9201, 0.05717, 0.08944, 0.4164, 0.9048, 0.006548, 0.4259, 0.9048, 0.005704, 0.9984, 0.0571, 0.2005, 0.978, 0.05714, 0.006548, 0.4259, 0.9048, -0.07663, 0.419, 0.9048, -0.1893, 0.9803, 0.05707, 0.005704, 0.9984, 0.0571, -0.07663, 0.419, 0.9048, -0.1569, 0.396, 0.9048, -0.3769, 0.9245, 0.05703, -0.1893, 0.9803, 0.05707, -0.1569, 0.396, 0.9048, -0.2311, 0.3578, 0.9047, -0.55, 0.8332, 0.057, -0.3769, 0.9245, 0.05703, -0.2311, 0.3578, 0.9047, -0.2965, 0.3058, 0.9047, -0.702, 0.7099, 0.05696, -0.55, 0.8332, 0.057, -0.2965, 0.3058, 0.9047, -0.3505, 0.242, 0.9047, -0.8269, 0.5594, 0.05693, -0.702, 0.7099, 0.05696, -0.3505, 0.242, 0.9047, -0.3911, 0.1689, 0.9047, -0.9201, 0.3874, 0.0569, -0.8269, 0.5594, 0.05693, -0.3911, 0.1689, 0.9047, -0.4165, 0.08932, 0.9047, -0.978, 0.2006, 0.05688, -0.9201, 0.3874, 0.0569, -0.4165, 0.08932, 0.9047, -0.426, 0.006248, 0.9047, -0.9984, 0.006145, 0.05687, -0.978, 0.2006, 0.05688, -0.426, 0.006248, 0.9047, -0.419, -0.07707, 0.9047, -0.9804, -0.1885, 0.05686, -0.9984, 0.006145, 0.05687, -0.419, -0.07707, 0.9047, -0.3959, -0.1574, 0.9047, -0.9249, -0.376, 0.05685, -0.9804, -0.1885, 0.05686, -0.3959, -0.1574, 0.9047, -0.3575, -0.2317, 0.9047, -0.8339, -0.549, 0.05685, -0.9249, -0.376, 0.05685, -0.3575, -0.2317, 0.9047, -0.3053, -0.2971, 0.9047, -0.7109, -0.701, 0.05686, -0.8339, -0.549, 0.05685, -0.3053, -0.2971, 0.9047, -0.2414, -0.351, 0.9047, -0.5606, -0.8261, 0.05687, -0.7109, -0.701, 0.05686, -0.2414, -0.351, 0.9047, -0.1682, -0.3914, 0.9047, -0.3888, -0.9196, 0.05689, -0.5606, -0.8261, 0.05687, -0.1682, -0.3914, 0.9047, -0.08846, -0.4167, 0.9047, -0.2021, -0.9777, 0.05692, -0.3888, -0.9196, 0.05689, -0.1951, 0.9808, 0.0, -0.1951, 0.9808, 0.0, 1.335e-07, 1.0, 0.0, 1.358e-07, 1.0, 0.0, -0.3827, 0.9239, 0.0, -0.3827, 0.9239, 0.0, -0.1951, 0.9808, 0.0, -0.1951, 0.9808, 0.0, -0.5556, 0.8315, 0.0, -0.5556, 0.8315, 0.0, -0.3827, 0.9239, 0.0, -0.3827, 0.9239, 0.0, -0.7071, 0.7071, 0.0, -0.7071, 0.7071, 0.0, -0.5556, 0.8315, 0.0, -0.5556, 0.8315, 0.0, -0.8315, 0.5556, 0.0, -0.8315, 0.5556, 0.0, -0.7071, 0.7071, 0.0, -0.7071, 0.7071, 0.0, -0.9239, 0.3827, 0.0, -0.9239, 0.3827, 0.0, -0.8315, 0.5556, 0.0, -0.8315, 0.5556, 0.0, -0.9808, 0.1951, 0.0, -0.9808, 0.1951, 0.0, -0.9239, 0.3827, 0.0, -0.9239, 0.3827, 0.0, -1.0, 9.532e-09, 0.0, -1.0, 9.532e-09, 0.0, -0.9808, 0.1951, 0.0, -0.9808, 0.1951, 0.0, -0.9808, -0.1951, 0.0, -0.9808, -0.1951, 0.0, -1.0, 9.532e-09, 0.0, -1.0, 9.532e-09, 0.0, -0.9239, -0.3827, 0.0, -0.9239, -0.3827, 0.0, -0.9808, -0.1951, 0.0, -0.9808, -0.1951, 0.0, -0.8083, -0.5025, 0.307, -0.8819, -0.4714, 0.0, -0.9239, -0.3827, 0.0, -0.9239, -0.3827, 0.0, 1.117e-06, -7.716e-07, 1.0, 1.117e-06, -7.716e-07, 1.0, 1.117e-06, -7.716e-07, 1.0, 1.117e-06, -7.716e-07, 1.0, -0.773, 0.6344, 0.0, -0.773, 0.6344, 0.0, -0.773, 0.6344, 0.0, -0.773, 0.6344, 0.0, 0.773, -0.6344, 0.0, 0.773, -0.6344, 0.0, 0.773, -0.6344, 0.0, 0.773, -0.6344, 0.0, -0.1951, -0.9808, 0.0, -0.1951, -0.9808, 0.0, -0.2903, -0.9569, 0.0, -0.333, -0.8916, 0.3069, -5.481e-08, -1.0, 0.0, -5.481e-08, -1.0, 0.0, -0.1951, -0.9808, 0.0, -0.1951, -0.9808, 0.0, 0.1951, -0.9808, 0.0, 0.1951, -0.9808, 0.0, -5.481e-08, -1.0, 0.0, -5.481e-08, -1.0, 0.0, 0.3827, -0.9239, 0.0, 0.3827, -0.9239, 0.0, 0.1951, -0.9808, 0.0, 0.1951, -0.9808, 0.0, 0.5556, -0.8315, 0.0, 0.5556, -0.8315, 0.0, 0.3827, -0.9239, 0.0, 0.3827, -0.9239, 0.0, 0.7071, -0.7071, 0.0, 0.7071, -0.7071, 0.0, 0.5556, -0.8315, 0.0, 0.5556, -0.8315, 0.0, 0.8315, -0.5556, 0.0, 0.8315, -0.5556, 0.0, 0.7071, -0.7071, 0.0, 0.7071, -0.7071, 0.0, 0.9239, -0.3827, 0.0, 0.9239, -0.3827, 0.0, 0.8315, -0.5556, 0.0, 0.8315, -0.5556, 0.0, 0.9808, -0.1951, 0.0, 0.9808, -0.1951, 0.0, 0.9239, -0.3827, 0.0, 0.9239, -0.3827, 0.0, 1.0, -2.383e-08, 0.0, 1.0, -1.906e-08, 0.0, 0.9808, -0.1951, 0.0, 0.9808, -0.1951, 0.0, 0.9808, 0.1951, 0.0, 0.9808, 0.1951, 0.0, 1.0, -1.906e-08, 0.0, 1.0, -2.383e-08, 0.0, 0.9239, 0.3827, 0.0, 0.9239, 0.3827, 0.0, 0.9808, 0.1951, 0.0, 0.9808, 0.1951, 0.0, 0.8315, 0.5556, 0.0, 0.8315, 0.5556, 0.0, 0.9239, 0.3827, 0.0, 0.9239, 0.3827, 0.0, 0.7071, 0.7071, 0.0, 0.7071, 0.7071, 0.0, 0.8315, 0.5556, 0.0, 0.8315, 0.5556, 0.0, 0.5556, 0.8315, 0.0, 0.5556, 0.8315, 0.0, 0.7071, 0.7071, 0.0, 0.7071, 0.7071, 0.0, 0.3827, 0.9239, 0.0, 0.3827, 0.9239, 0.0, 0.5556, 0.8315, 0.0, 0.5556, 0.8315, 0.0, 0.1951, 0.9808, 0.0, 0.1951, 0.9808, 0.0, 0.3827, 0.9239, 0.0, 0.3827, 0.9239, 0.0, 1.358e-07, 1.0, 0.0, 1.335e-07, 1.0, 0.0, 0.1951, 0.9808, 0.0, 0.1951, 0.9808, 0.0, -0.1951, 0.9808, 0.0, -0.1951, 0.9808, 0.0, 1.311e-07, 1.0, 0.0, 1.335e-07, 1.0, 0.0, -0.3827, 0.9239, 0.0, -0.3827, 0.9239, 0.0, -0.1951, 0.9808, 0.0, -0.1951, 0.9808, 0.0, -0.5556, 0.8315, 0.0, -0.5556, 0.8315, 0.0, -0.3827, 0.9239, 0.0, -0.3827, 0.9239, 0.0, -0.7071, 0.7071, 0.0, -0.7071, 0.7071, 0.0, -0.5556, 0.8315, 0.0, -0.5556, 0.8315, 0.0, -0.8315, 0.5556, 0.0, -0.8315, 0.5556, 0.0, -0.7071, 0.7071, 0.0, -0.7071, 0.7071, 0.0, -0.9239, 0.3827, 0.0, -0.9239, 0.3827, 0.0, -0.8315, 0.5556, 0.0, -0.8315, 0.5556, 0.0, -0.9808, 0.1951, 0.0, -0.9808, 0.1951, 0.0, -0.9239, 0.3827, 0.0, -0.9239, 0.3827, 0.0, -1.0, 9.532e-09, 0.0, -1.0, 4.766e-09, 0.0, -0.9808, 0.1951, 0.0, -0.9808, 0.1951, 0.0, -0.9808, -0.1951, 0.0, -0.9808, -0.1951, 0.0, -1.0, 4.766e-09, 0.0, -1.0, 9.532e-09, 0.0, -0.9239, -0.3827, 0.0, -0.9239, -0.3827, 0.0, -0.9808, -0.1951, 0.0, -0.9808, -0.1951, 0.0, -0.8819, -0.4714, 0.0, -0.8493, -0.528, 0.0, -0.9239, -0.3827, 0.0, -0.9239, -0.3827, 0.0, 3.131e-06, -2.557e-06, -1.0, 3.131e-06, -2.557e-06, -1.0, 3.131e-06, -2.557e-06, -1.0, 3.131e-06, -2.557e-06, -1.0, 1.423e-07, 0.0, 1.0, -0.3419, -0.8256, 0.4489, 1.423e-07, 0.0, 1.0, 1.423e-07, 0.0, 1.0, -0.773, 0.6344, 0.0, -0.773, 0.6344, 0.0, -0.773, 0.6344, 0.0, -0.773, 0.6344, 0.0, -0.1951, -0.9808, 0.0, -0.1951, -0.9808, 0.0, -0.3522, -0.9359, 0.0, -0.2903, -0.9569, 0.0, -5.481e-08, -1.0, 0.0, -5.719e-08, -1.0, 0.0, -0.1951, -0.9808, 0.0, -0.1951, -0.9808, 0.0, 0.1951, -0.9808, 0.0, 0.1951, -0.9808, 0.0, -5.719e-08, -1.0, 0.0, -5.481e-08, -1.0, 0.0, 0.3827, -0.9239, 0.0, 0.3827, -0.9239, 0.0, 0.1951, -0.9808, 0.0, 0.1951, -0.9808, 0.0, 0.5556, -0.8315, 0.0, 0.5556, -0.8315, 0.0, 0.3827, -0.9239, 0.0, 0.3827, -0.9239, 0.0, 0.7071, -0.7071, 0.0, 0.7071, -0.7071, 0.0, 0.5556, -0.8315, 0.0, 0.5556, -0.8315, 0.0, 0.8315, -0.5556, 0.0, 0.8315, -0.5556, 0.0, 0.7071, -0.7071, 0.0, 0.7071, -0.7071, 0.0, 0.9239, -0.3827, 0.0, 0.9239, -0.3827, 0.0, 0.8315, -0.5556, 0.0, 0.8315, -0.5556, 0.0, 0.9808, -0.1951, 0.0, 0.9808, -0.1951, 0.0, 0.9239, -0.3827, 0.0, 0.9239, -0.3827, 0.0, 1.0, -1.906e-08, 0.0, 1.0, -2.145e-08, 0.0, 0.9808, -0.1951, 0.0, 0.9808, -0.1951, 0.0, 0.9808, 0.1951, 0.0, 0.9808, 0.1951, 0.0, 1.0, -2.145e-08, 0.0, 1.0, -1.906e-08, 0.0, 0.9239, 0.3827, 0.0, 0.9239, 0.3827, 0.0, 0.9808, 0.1951, 0.0, 0.9808, 0.1951, 0.0, 0.8315, 0.5556, 0.0, 0.8315, 0.5556, 0.0, 0.9239, 0.3827, 0.0, 0.9239, 0.3827, 0.0, 0.7071, 0.7071, 0.0, 0.7071, 0.7071, 0.0, 0.8315, 0.5556, 0.0, 0.8315, 0.5556, 0.0, 0.5556, 0.8315, 0.0, 0.5556, 0.8315, 0.0, 0.7071, 0.7071, 0.0, 0.7071, 0.7071, 0.0, 0.3827, 0.9239, 0.0, 0.3827, 0.9239, 0.0, 0.5556, 0.8315, 0.0, 0.5556, 0.8315, 0.0, 0.1951, 0.9808, 0.0, 0.1951, 0.9808, 0.0, 0.3827, 0.9239, 0.0, 0.3827, 0.9239, 0.0, 1.335e-07, 1.0, 0.0, 1.311e-07, 1.0, 0.0, 0.1951, 0.9808, 0.0, 0.1951, 0.9808, 0.0, 1.382e-07, 1.0, 0.0, 1.358e-07, 1.0, 0.0, 0.1951, 0.9808, 0.0, 0.1951, 0.9808, 0.0, 0.1951, 0.9808, 0.0, 0.1951, 0.9808, 0.0, 0.3827, 0.9239, 0.0, 0.3827, 0.9239, 0.0, 0.3827, 0.9239, 0.0, 0.3827, 0.9239, 0.0, 0.5556, 0.8315, 0.0, 0.5556, 0.8315, 0.0, 0.5556, 0.8315, 0.0, 0.5556, 0.8315, 0.0, 0.7071, 0.7071, 0.0, 0.7071, 0.7071, 0.0, 0.7071, 0.7071, 0.0, 0.7071, 0.7071, 0.0, 0.8315, 0.5556, 0.0, 0.8315, 0.5556, 0.0, 0.8315, 0.5556, 0.0, 0.8315, 0.5556, 0.0, 0.9239, 0.3827, 0.0, 0.9239, 0.3827, 0.0, 0.9239, 0.3827, 0.0, 0.9239, 0.3827, 0.0, 0.9808, 0.1951, 0.0, 0.9808, 0.1951, 0.0, 0.9808, 0.1951, 0.0, 0.9808, 0.1951, 0.0, 1.0, -2.383e-08, 0.0, 1.0, -2.383e-08, 0.0, 1.0, -2.383e-08, 0.0, 1.0, -2.383e-08, 0.0, 0.9808, -0.1951, 0.0, 0.9808, -0.1951, 0.0, 0.9808, -0.1951, 0.0, 0.9808, -0.1951, 0.0, 0.9239, -0.3827, 0.0, 0.9239, -0.3827, 0.0, 0.9239, -0.3827, 0.0, 0.9239, -0.3827, 0.0, 0.8315, -0.5556, 0.0, 0.8315, -0.5556, 0.0, 0.8315, -0.5556, 0.0, 0.8315, -0.5556, 0.0, 0.7071, -0.7071, 0.0, 0.7071, -0.7071, 0.0, 0.7071, -0.7071, 0.0, 0.7071, -0.7071, 0.0, 0.5556, -0.8315, 0.0, 0.5556, -0.8315, 0.0, 0.5556, -0.8315, 0.0, 0.5556, -0.8315, 0.0, 0.3827, -0.9239, 0.0, 0.3827, -0.9239, 0.0, 0.3827, -0.9239, 0.0, 0.3827, -0.9239, 0.0, 0.1951, -0.9808, 0.0, 0.1951, -0.9808, 0.0, 0.1951, -0.9808, 0.0, 0.1951, -0.9808, 0.0, -5.481e-08, -1.0, 0.0, -5.243e-08, -1.0, 0.0, -5.243e-08, -1.0, 0.0, -5.481e-08, -1.0, 0.0, -0.1951, -0.9808, 0.0, -0.1951, -0.9808, 0.0, -0.1951, -0.9808, 0.0, -0.1951, -0.9808, 0.0, -0.333, -0.8916, 0.3069, -0.3827, -0.9239, 0.0, -0.3827, -0.9239, 0.0, -0.333, -0.8916, 0.3069, -0.5556, -0.8315, 0.0, -0.5556, -0.8315, 0.0, -0.5556, -0.8315, 0.0, -0.5556, -0.8315, 0.0, -0.7071, -0.7071, 0.0, -0.7071, -0.7071, 0.0, -0.7071, -0.7071, 0.0, -0.7071, -0.7071, 0.0, -0.8083, -0.5025, 0.307, -0.8315, -0.5556, 0.0, -0.8315, -0.5556, 0.0, -0.8083, -0.5025, 0.307, -0.9239, -0.3827, 0.0, -0.9239, -0.3827, 0.0, -0.9239, -0.3827, 0.0, -0.9239, -0.3827, 0.0, -0.9808, -0.1951, 0.0, -0.9808, -0.1951, 0.0, -0.9808, -0.1951, 0.0, -0.9808, -0.1951, 0.0, -1.0, 9.532e-09, 0.0, -1.0, 9.532e-09, 0.0, -1.0, 9.532e-09, 0.0, -1.0, 9.532e-09, 0.0, -0.9808, 0.1951, 0.0, -0.9808, 0.1951, 0.0, -0.9808, 0.1951, 0.0, -0.9808, 0.1951, 0.0, -0.9239, 0.3827, 0.0, -0.9239, 0.3827, 0.0, -0.9239, 0.3827, 0.0, -0.9239, 0.3827, 0.0, -0.8315, 0.5556, 0.0, -0.8315, 0.5556, 0.0, -0.8315, 0.5556, 0.0, -0.8315, 0.5556, 0.0, -0.7071, 0.7071, 0.0, -0.7071, 0.7071, 0.0, -0.7071, 0.7071, 0.0, -0.7071, 0.7071, 0.0, -0.5556, 0.8315, 0.0, -0.5556, 0.8315, 0.0, -0.5556, 0.8315, 0.0, -0.5556, 0.8315, 0.0, -0.3827, 0.9239, 0.0, -0.3827, 0.9239, 0.0, -0.3827, 0.9239, 0.0, -0.3827, 0.9239, 0.0, -0.1951, 0.9808, 0.0, -0.1951, 0.9808, 0.0, -0.1951, 0.9808, 0.0, -0.1951, 0.9808, 0.0, 1.358e-07, 1.0, 0.0, 1.382e-07, 1.0, 0.0, 0.773, -0.6344, 0.0, 0.773, -0.6344, 0.0, 0.773, -0.6344, 0.0, 0.773, -0.6344, 0.0, 0.773, -0.6344, 0.0, 0.773, -0.6344, 0.0, 0.773, -0.6344, 0.0, 0.773, -0.6344, 0.0, -9.392e-07, 7.867e-07, 1.0, -9.392e-07, 7.867e-07, 1.0, -9.392e-07, 7.867e-07, 1.0, -9.392e-07, 7.867e-07, 1.0, -3.757e-08, 0.0, -1.0, -3.757e-08, 0.0, -1.0, -3.757e-08, 0.0, -1.0, -3.757e-08, 0.0, -1.0, 9.58e-07, -7.716e-07, 1.0, 9.58e-07, -7.716e-07, 1.0, 9.58e-07, -7.716e-07, 1.0, 9.58e-07, -7.716e-07, 1.0, -2.874e-06, 2.508e-06, -1.0, -2.874e-06, 2.508e-06, -1.0, -2.874e-06, 2.508e-06, -1.0, -2.874e-06, 2.508e-06, -1.0, -3.071e-06, 2.508e-06, -1.0, -3.071e-06, 2.508e-06, -1.0, -3.071e-06, 2.508e-06, -1.0, -3.071e-06, 2.508e-06, -1.0, -0.743, -0.4964, 0.4489, -8.54e-07, 7.867e-07, 1.0, -8.54e-07, 7.867e-07, 1.0, -8.54e-07, 7.867e-07, 1.0, 0.0, 0.0, -1.0, 0.0, 0.0, -1.0, 0.0, 0.0, -1.0, 0.0, 0.0, -1.0, 0.773, -0.6344, 0.0, 0.773, -0.6344, 0.0, 0.773, -0.6344, 0.0, 0.773, -0.6344, 0.0, -0.773, -0.6344, 0.0, -0.773, -0.6344, 0.0, -0.773, -0.6344, 0.0, -0.773, -0.6344, 0.0, -0.6344, -0.773, 0.0, -0.6344, -0.773, 0.0, -0.6344, -0.773, 0.0, -0.6344, -0.773, 0.0, -0.4714, -0.8819, 0.0, -0.4714, -0.8819, 0.0, -0.4714, -0.8819, 0.0, -0.4714, -0.8819, 0.0, -0.773, -0.6344, 0.0, -0.773, -0.6344, 0.0, -0.773, -0.6344, 0.0, -0.773, -0.6344, 0.0, -0.6344, -0.773, 0.0, -0.6344, -0.773, 0.0, -0.6344, -0.773, 0.0, -0.6344, -0.773, 0.0, -0.4714, -0.8819, 0.0, -0.4714, -0.8819, 0.0, -0.4714, -0.8819, 0.0, -0.4714, -0.8819, 0.0, -0.773, 0.6344, 0.0, -0.773, 0.6344, 0.0, -0.773, 0.6344, 0.0, -0.773, 0.6344, 0.0, -0.773, 0.6344, 0.0, -0.773, 0.6344, 0.0, -0.773, 0.6344, 0.0, -0.773, 0.6344, 0.0, 3.081e-06, -2.557e-06, -1.0, 3.081e-06, -2.557e-06, -1.0, 3.081e-06, -2.557e-06, -1.0, 3.081e-06, -2.557e-06, -1.0, -3.757e-08, 0.0, 1.0, -3.757e-08, 0.0, 1.0, -3.757e-08, 0.0, 1.0, -3.757e-08, 0.0, 1.0])] * 3)])

# ---- objects
ob_cylinder = bpy.data.objects.new('Cylinder', me_cylinder)

# ---- transforms, parenting, visibility, modifiers, constraints
ob_cylinder.location = (0.0, 0.0, 0.0)
ob_cylinder.scale = (1.0, 1.0, 0.55)

# ---- collection membership
col_collection.objects.link(ob_cylinder)

# ---- scene / render settings (as saved in the file)
scene.frame_start = 1; scene.frame_end = 250; scene.frame_set(82)
scene.render.engine = 'BLENDER_EEVEE_NEXT'
scene.cycles.sampling_pattern = 'TABULATED_SOBOL'
scene.cycles.use_light_tree = False
scene.view_settings.view_transform = 'Filmic'
bpy.context.view_layer.update()

# ---- added for rendering (the .blend has no active camera and no usable light): camera, sun
cam_auto = bpy.data.cameras.new('AutoCamera')
cam_auto.lens = 50.0
cam_auto.sensor_width = 36.0
cam_auto.clip_end = 1000.0
ob_auto_camera = bpy.data.objects.new('AutoCamera', cam_auto)
scene.collection.objects.link(ob_auto_camera)
ob_auto_camera.location = (3.25474, -3.90569, 3.0996)
ob_auto_camera.rotation_euler = (1.09748, -7.21219e-08, 0.694738)
scene.camera = ob_auto_camera
light_auto_sun = bpy.data.lights.new('AutoSun', 'SUN')
light_auto_sun.energy = 3.0
light_auto_sun.angle = 0.0523599
ob_auto_sun = bpy.data.objects.new('AutoSun', light_auto_sun)
scene.collection.objects.link(ob_auto_sun)
ob_auto_sun.rotation_euler = (0.872665, 0.174533, 0.523599)
bpy.context.view_layer.update()

